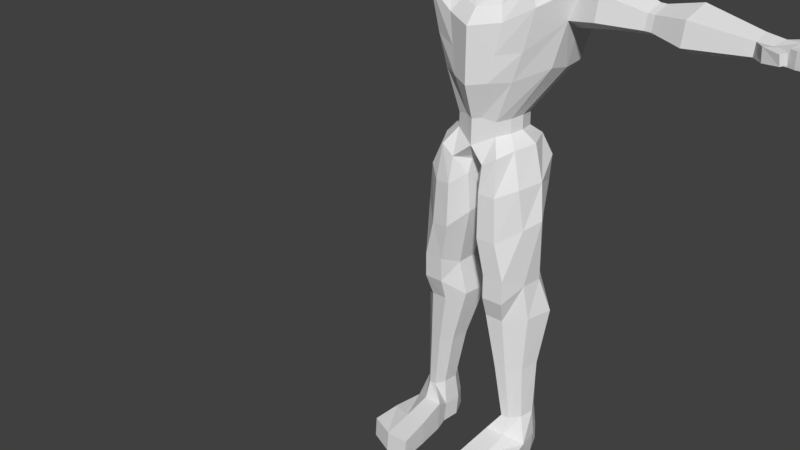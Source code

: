 # Source: advM.blend  (saved by Blender 2.79.0; exported with 4.5.12 LTS)
import bpy
from mathutils import Matrix  # noqa: F401  (used for matrix-valued properties, if any)

bpy.ops.wm.read_factory_settings(use_empty=True)
scene = bpy.context.scene
scene.name = 'Scene'

# ---- collections
col_collection_1 = bpy.data.collections.new('Collection 1'); scene.collection.children.link(col_collection_1)

# ---- world
world_world = bpy.data.worlds.new('World'); scene.world = world_world
world_world.color = (0.05088, 0.05088, 0.05088)
world_world.use_sun_shadow = False
world_world.sun_shadow_jitter_overblur = 0.0
world_world.cycles.sampling_method = 'MANUAL'

# ---- meshes
me_cube_001 = bpy.data.meshes.new('Cube.001')
me_cube_001.from_pydata([(-0.8083, -0.796, 7.331), (-0.4637, -0.8975, 7.251), (-0.3759, -0.8012, 6.375), (0.05991, -0.8871, 7.112), (0.03252, -0.9175, 6.286), (0.6458, -0.7381, 6.175), (-0.3503, -0.7847, 6.25), (0.05456, -0.8168, 6.151), (-0.6857, -0.742, 6.537), (-0.6274, -0.7525, 6.337), (0.6321, -0.8677, 6.307), (0.6172, -0.7052, 7.028), (-1.251, -0.7552, 8.106), (-0.4639, -0.8102, 7.619), (-0.1546, -0.801, 7.468), (-0.6761, -0.5455, 8.388), (0.1353, -0.3961, 7.815), (-0.5295, -0.4612, 8.308), (-1.296, -0.7604, 8.063), (-0.8665, -0.856, 7.716), (-0.9597, -0.8299, 7.637), (-0.8057, -0.7457, 7.915), (-0.589, -0.5799, 8.213), (-0.7053, -0.605, 8.172), (-0.5729, -0.6996, 7.89), (-0.6256, -0.5229, 8.086), (-0.8042, -0.651, 8.032), (-0.8803, -0.5789, 8.098), (-1.209, -0.7166, 8.126), (-1.179, -0.6841, 8.153), (-1.172, -0.6292, 8.147), (0.5241, -0.4686, 7.395), (0.4356, -0.1776, 7.656), (-1.157, -0.6736, 7.404), (-1.659, -0.5466, 7.805), (-2.053, -0.269, 8.08), (-1.478, -0.06104, 8.072), (-1.128, 0.1714, 8.044), (-1.533, -0.3203, 8.109), (-1.011, -0.2571, 8.163), (-1.814, -0.2574, 7.609), (-1.495, -0.1522, 7.173), (-1.568, 0.2385, 7.502), (-1.187, 0.01001, 6.721), (-1.003, -0.5305, 6.732), (-1.072, -0.003821, 6.418), (-1.034, -0.5226, 6.462), (-1.176, 0.5806, 7.241), (-1.046, 0.7963, 7.013), (-1.143, 0.5221, 7.759), (-0.813, 0.7841, 7.567), (1.076, -0.6113, 6.289), (1.117, -0.6325, 6.461), (1.114, -0.09992, 6.145), (1.259, -0.01671, 6.341), (1.155, 0.9251, 5.767), (1.298, 0.971, 5.963), (1.026, -0.4292, 6.925), (0.9589, -0.06974, 7.341), (0.7388, 0.04079, 7.556), (0.9961, 0.662, 7.47), (1.077, 0.6939, 7.149), (1.264, 0.3647, 6.755), (0.9807, 1.025, 7.037), (1.191, 1.203, 6.556), (0.8009, 0.9396, 7.327), (0.2147, 1.485, 7.435), (0.7984, 1.403, 7.029), (0.8887, 1.777, 6.688), (0.4304, 1.702, 7.141), (0.5322, 1.921, 6.846), (0.1747, 2.13, 6.757), (-0.1159, 1.879, 7.154), (0.4559, 1.249, 7.38), (-0.1778, 1.545, 7.436), (0.2821, 0.9583, 7.611), (0.08581, 0.6283, 7.855), (-0.1554, 0.3855, 7.937), (0.6107, 0.6872, 7.713), (0.3111, 0.3365, 7.81), (-0.05137, 0.04692, 7.915), (0.01193, 1.149, 7.626), (-0.387, 1.246, 7.415), (-0.5549, 0.9696, 7.482), (-0.2078, 0.877, 7.738), (-0.4356, 0.6789, 7.878), (-0.8662, 1.335, 6.969), (-0.9575, 1.058, 7.068), (-0.4739, 1.736, 7.187), (-0.6838, 2.186, 6.565), (-0.8546, 2.062, 6.46), (-0.5066, 2.279, 6.622), (-0.7398, 2.336, 6.329), (1.099, 0.9444, 5.388), (0.9575, 1.02, 4.991), (1.25, 1.061, 5.485), (1.1, 1.055, 5.033), (1.254, 1.472, 5.545), (1.177, 1.617, 4.994), (1.054, 1.823, 6.343), (0.9678, 2.157, 6.303), (0.6821, 1.997, 6.416), (0.8372, 1.921, 6.359), (1.006, 2.052, 5.707), (1.134, 1.825, 5.628), (-1.247, 1.771, 6.098), (-1.11, 1.166, 6.652), (-1.239, 0.8374, 6.116), (-1.138, 0.742, 5.811), (-1.175, 0.8983, 6.574), (-1.274, 0.9914, 5.917), (-1.142, 0.9195, 5.66), (-1.093, 0.9557, 5.448), (-1.193, 1.139, 5.485), (1.104, 1.546, 4.587), (0.8854, 1.634, 4.683), (0.6147, 1.358, 4.565), (0.7271, 1.132, 4.594), (-0.152, 1.739, 4.767), (0.3358, 1.418, 4.481), (-0.2228, 1.454, 4.508), (-0.5834, 1.349, 4.558), (0.8411, 1.208, 4.666), (0.7815, 1.54, 4.686), (0.4025, 1.565, 4.599), (-0.2201, 1.628, 4.6), (-0.6016, 1.659, 4.559), (-0.7162, 1.271, 4.72), (-0.8951, 1.468, 4.742), (-0.9495, 1.124, 4.971), (-1.061, 1.397, 5.027), (-1.263, 0.3503, 6.266), (-1.123, 0.3867, 6.025), (0.1139, 2.267, 6.152), (0.7947, 2.074, 5.249), (0.5662, 1.804, 4.576), (0.8503, 1.706, 4.787), (0.4331, 1.977, 4.841), (1.015, 1.772, 5.039), (0.4126, 2.021, 5.287), (0.6997, 1.959, 4.924), (0.5153, 2.152, 5.814), (0.07715, 2.318, 5.757), (-0.4853, 2.144, 6.402), (-0.5338, 2.331, 5.706), (0.5909, 1.751, 4.571), (-0.62, 1.861, 4.883), (-0.8202, 1.858, 5.128), (-1.053, 1.905, 5.367), (-0.8232, 1.972, 6.288), (-0.8227, 2.151, 5.653), (-0.3279, 1.972, 4.72), (0.1233, 2.077, 5.211), (-0.5327, 2.165, 5.307), (-0.2751, 2.381, 5.3), (0.3255, 2.121, 5.247), (0.283, 2.152, 4.706), (-0.7306, 1.981, 6.537), (-0.5012, 2.111, 6.666), (0.01948, -0.2874, 7.848), (-0.5011, -0.4522, 8.123), (-0.1686, 0.05869, 7.959), (-0.6572, 0.4152, 7.981), (-0.662, -0.1735, 8.086), (-0.9368, 0.1894, 8.066), (-1.271, -0.5622, 7.963), (-1.585, -0.4641, 7.998), (-1.112, -0.6003, 8.024), (-1.328, -0.6924, 8.143), (-1.143, -0.6479, 7.97), (-1.132, -0.7014, 7.869), (0.1292, 1.703, 4.695), (0.3903, 2.007, 4.695), (0.05534, 1.496, 4.459), (0.1062, 1.613, 4.552), (0.05049, 1.886, 4.87), (0.3051, 2.056, 4.681), (-0.7553, 2.112, 5.253), (-0.1516, 1.827, 4.847), (-0.5841, 1.944, 4.949)], [], [(27, 30, 29, 26), (0, 1, 19, 20), (10, 11, 3, 4), (10, 4, 7, 5), (2, 6, 7, 4), (1, 2, 4, 3), (0, 8, 2, 1), (6, 2, 8, 9), (28, 21, 26, 29), (25, 27, 26, 24), (21, 13, 24, 26), (13, 21, 19, 1), (12, 19, 21, 28), (12, 18, 20, 19), (3, 14, 13, 1), (11, 31, 14, 3), (16, 14, 31, 32), (15, 22, 17), (17, 22, 14, 16), (22, 15, 23), (14, 22, 23, 13), (36, 35, 38), (35, 166, 38), (33, 165, 166, 34), (37, 36, 38, 39), (35, 40, 34), (36, 40, 35), (41, 33, 34, 40), (42, 41, 40, 36), (44, 33, 41, 43), (44, 43, 45, 46), (9, 8, 44, 46), (8, 0, 33, 44), (42, 47, 43, 41), (107, 131, 43, 109), (37, 49, 42, 36), (47, 42, 49), (48, 47, 49, 50), (52, 10, 5, 51), (52, 51, 53, 54), (54, 53, 55, 56), (11, 10, 52, 57), (31, 11, 57, 58), (32, 31, 58, 59), (54, 62, 57, 52), (61, 58, 57, 62), (60, 59, 58, 61), (56, 64, 62, 54), (63, 61, 62, 64), (65, 60, 61, 63), (68, 67, 63, 64), (69, 67, 68, 70), (72, 69, 70, 71), (65, 63, 67, 73), (73, 67, 69, 66), (72, 74, 66, 69), (80, 16, 32, 79), (77, 80, 79, 76), (76, 79, 78, 75), (32, 59, 78, 79), (65, 73, 75, 78), (59, 60, 65, 78), (87, 48, 50, 83), (87, 83, 82, 86), (74, 82, 81, 66), (83, 84, 81, 82), (84, 83, 50, 85), (66, 81, 75, 73), (76, 75, 81, 84), (77, 76, 84, 85), (74, 72, 88), (74, 88, 86, 82), (92, 89, 90), (92, 91, 89), (72, 91, 89, 88), (86, 88, 89, 90), (94, 96, 95, 93), (56, 55, 93, 95), (64, 56, 95, 97), (96, 98, 97, 95), (68, 64, 99, 100), (70, 68, 100, 101), (100, 99, 102), (101, 100, 102), (97, 104, 99, 64), (103, 102, 99, 104), (111, 110, 113, 112), (108, 107, 110, 111), (107, 109, 106, 110), (110, 106, 105, 113), (86, 105, 106, 87), (87, 106, 109, 48), (98, 96, 114), (123, 122, 117, 116), (114, 115, 98), (122, 96, 94, 117), (123, 116, 119, 124), (173, 174, 124, 119), (121, 126, 125, 120), (126, 121, 127, 128), (130, 128, 127, 129), (113, 130, 129, 112), (108, 132, 131, 107), (45, 43, 131, 132), (43, 47, 48, 109), (114, 96, 122), (115, 114, 122, 123), (135, 140, 136), (135, 137, 140), (137, 139, 134, 140), (136, 140, 134, 138), (98, 115, 136, 138), (98, 138, 104, 97), (103, 104, 138, 134), (141, 103, 134, 139), (101, 102, 103, 141), (141, 142, 133, 101), (70, 101, 133, 71), (72, 71, 133, 143), (142, 144, 143, 133), (145, 135, 136), (124, 145, 115, 123), (126, 146, 118, 125), (171, 145, 124, 174), (128, 147, 146, 126), (148, 147, 128, 130), (105, 148, 130, 113), (148, 105, 149, 150), (144, 150, 149, 143), (142, 141, 152, 154), (142, 154, 153, 144), (154, 151, 153), (154, 152, 151), (141, 139, 155), (152, 141, 155), (152, 155, 156), (155, 139, 156), (86, 157, 149, 105), (158, 143, 149, 157), (143, 158, 72), (17, 16, 159, 160), (80, 161, 159, 16), (80, 77, 161), (85, 162, 161, 77), (160, 159, 161, 163), (162, 164, 163, 161), (49, 162, 85, 50), (37, 164, 162, 49), (37, 39, 163, 164), (24, 23, 15, 25), (15, 17, 160, 25), (160, 163, 39, 25), (166, 35, 34), (166, 165, 39, 38), (167, 25, 39, 165), (25, 167, 30, 27), (30, 168, 28, 29), (28, 168, 18, 12), (167, 169, 168, 30), (170, 18, 168, 169), (18, 170, 20), (20, 170, 33, 0), (167, 165, 169), (33, 170, 169, 165), (115, 145, 136), (137, 135, 172), (118, 171, 174, 125), (120, 125, 174, 173), (145, 171, 172, 135), (156, 139, 176), (156, 176, 152), (139, 137, 176), (176, 175, 152), (171, 175, 176, 172), (172, 176, 137), (177, 147, 148, 150), (150, 144, 153, 177), (152, 175, 151), (171, 118, 178, 175), (175, 178, 151), (146, 179, 178, 118), (178, 179, 151), (153, 151, 179), (146, 147, 177, 179), (177, 153, 179)])
me_cube_001.use_remesh_preserve_volume = False
me_cube_001.use_remesh_preserve_attributes = False
me_cube_001.use_mirror_x = True
me_cube_001.update()
me_cube = bpy.data.meshes.new('Cube')
me_cube.from_pydata([(-1.136, 0.6518, 5.822), (-0.6128, 2.007, 5.441), (-1.057, 1.805, 5.397), (-0.3582, -0.8023, 5.821), (-0.9688, 0.6409, 7.017), (-0.9063, -0.6963, 5.818), (-1.177, 0.6078, 6.311), (-0.9175, -0.3103, 6.891), (-0.9516, 1.683, 5.072), (-0.7828, 1.672, 6.633), (-0.9198, 1.894, 6.075), (-1.078, -0.6135, 6.298), (-1.151, 1.035, 5.644), (-0.9377, 1.127, 4.966), (-0.9198, 1.246, 6.911), (-1.109, 1.074, 6.318), (-0.3316, -0.5906, 5.436), (-0.3567, -0.8708, 5.08), (-0.222, -0.2802, 4.333), (-0.07305, -0.1192, 4.285), (-0.6128, 0.6264, 7.209), (-0.6407, 1.835, 5.048), (-0.454, 1.82, 6.703), (-0.5321, -0.3779, 6.914), (-0.6252, -0.7554, 6.334), (-0.5334, 2.05, 6.099), (-0.5334, 1.232, 7.004), (-0.5334, 1.58, 4.674), (-0.3215, -0.7234, 4.693), (-0.9601, -0.4921, 5.438), (-1.04, -0.02225, 5.82), (-0.9198, 0.01601, 7.05), (-1.093, -0.06414, 6.304), (-0.5334, -0.02504, 7.119), (-1.04, -0.03501, 5.421), (-0.5661, -0.1171, 4.591), (-1.035, 0.5899, 5.089), (-0.8457, -0.03917, 4.922), (-0.881, 0.2271, 4.781), (-0.4859, 0.0964, 4.514), (-0.9485, -0.5623, 5.068), (-0.7312, -0.5559, 4.768), (-0.5855, 0.5661, 4.551), (-0.6414, 0.8849, 4.673), (-0.1492, 0.2705, 4.411), (-0.3725, 0.4214, 4.447), (-0.605, 1.311, 4.568), (-0.3687, 1.4, 4.522), (-0.4853, 0.7709, 4.147), (-0.5683, 1.035, 4.248), (-0.1628, 0.5432, 3.965), (-0.3279, 0.6508, 4.061), (-0.4997, 1.389, 4.162), (-0.3251, 1.463, 4.123), (-0.9416, 2.117, 3.646), (-1.447, 1.902, 3.757), (-1.646, 1.222, 4.465), (-0.9495, 0.108, 3.923), (-1.406, 0.4559, 4.173), (-0.4715, -0.2036, 3.483), (-0.701, 1.886, 4.007), (-1.078, 1.903, 4.084), (-1.225, 1.141, 4.271), (-0.707, 0.3117, 3.953), (-1.046, 0.5707, 4.053), (-0.3511, 0.07969, 3.692), (-1.289, 2.163, 3.127), (-1.937, 1.562, 3.732), (-2.09, 1.122, 4.198), (-1.3, -0.2391, 3.564), (-1.93, 0.4356, 3.981), (-0.6454, -0.4169, 3.181), (-0.8281, 1.814, 2.286), (-1.69, 1.423, 3.033), (-1.639, 0.8706, 2.965), (-0.8351, -0.2549, 1.927), (-1.684, 0.3581, 3.244), (-0.4147, -0.5289, 1.882), (-0.471, 0.8528, 0.9883), (-0.6702, 0.7681, 1.002), (-0.7484, 0.3649, 1.033), (-0.4741, -0.2393, 0.9684), (-0.6538, 0.06312, 0.9969), (-0.1858, -0.3621, 1.038), (-2.349, 0.2125, 3.359), (-2.416, 1.263, 3.268), (-2.38, 0.697, 3.129), (-2.36, 0.3163, 3.911), (-2.435, 1.474, 3.743), (-2.408, 1.022, 4.118), (-0.07305, -0.1192, 4.285), (-0.7072, -0.5128, 0.269), (-0.8953, -0.1127, 0.3879), (-0.4116, 1.157, 0.03518), (-0.7914, 1.102, 0.409), (-0.1085, 0.4962, -0.07457), (-0.1964, -0.3641, 0.7043), (-0.6603, 0.06115, 0.6626), (-0.4806, -0.2413, 0.6342), (-0.7549, 0.363, 0.6986), (-0.6767, 0.7661, 0.6678), (-0.1523, -0.1702, -0.04333), (-0.4775, 0.8508, 0.6541), (-0.3832, -0.568, 0.07006), (-1.048, 0.4625, 0.4166), (-0.4106, -0.7068, -1.593), (-0.8358, -0.6442, -1.642), (-1.137, 0.7963, -1.209), (-0.4478, 0.8591, -1.242), (-0.05001, 0.2554, -1.219), (-0.1075, -0.2688, -1.282), (-1.473, 0.2171, -1.207), (-1.274, -0.2037, -1.348), (-0.5786, -0.638, -3.075), (-1.055, -0.5907, -3.107), (-1.154, 0.7615, -2.761), (-0.7038, 0.8089, -2.783), (-0.4442, 0.4481, -2.763), (-0.4446, -0.1225, -2.736), (-1.373, 0.4192, -2.754), (-1.286, -0.07331, -2.779), (-0.5775, -0.4694, -3.587), (-0.982, -0.4114, -3.634), (-1.269, 0.9986, -3.599), (-0.6129, 1.057, -3.631), (-0.2345, 0.6493, -3.602), (-0.2892, -0.05128, -3.563), (-1.589, 0.6138, -3.59), (-1.398, 0.009132, -3.626), (-0.9909, -0.2543, -6.298), (-1.178, -0.2224, -6.319), (-1.311, 0.6381, -6.303), (-1.007, 0.6702, -6.318), (-0.8318, 0.3618, -6.305), (-0.8572, -0.02406, -6.286), (-1.46, 0.3423, -6.299), (-1.372, 0.009213, -6.316), (-0.7177, -0.4128, -6.688), (-1.172, -0.3878, -6.714), (-1.332, 0.7294, -6.935), (-0.9654, 0.7681, -6.953), (-0.7536, 0.3959, -6.937), (-0.7842, -0.06978, -6.915), (-1.511, 0.3723, -6.93), (-1.575, -0.1382, -6.95), (-0.7715, -0.6299, -0.5822), (-1.157, -0.2738, -0.4001), (-1.333, 0.3398, -0.3669), (-1.037, 1.101, -0.6526), (-0.3969, -0.6887, -0.5392), (-0.1299, -0.3351, -0.342), (-0.4297, 1.16, -0.6818), (-0.07926, 0.3758, -0.3781), (-0.7136, -0.4641, -7.415), (-1.168, -0.4391, -7.441), (-1.328, 0.7596, -7.403), (-0.9613, 0.7983, -7.421), (-0.7495, 0.3213, -7.405), (-0.7802, -0.1443, -7.383), (-1.507, 0.2977, -7.398), (-1.571, -0.1865, -7.418), (-0.5953, -1.913, -7.415), (-1.755, -1.587, -6.95), (-1.172, -1.836, -6.954), (-0.6053, -1.861, -6.929), (-1.162, -1.888, -7.441), (-1.745, -1.635, -7.418), (-1.701, -0.9108, -7.418), (-1.162, -1.163, -7.441), (-0.6393, -1.188, -7.415), (-1.71, -0.8625, -6.95), (-1.172, -1.112, -6.847), (-0.6486, -1.137, -6.821), (-1.254, 0.1511, -7.421), (-1.278, 0.3092, -7.415), (-1.071, -0.3187, -4.974), (-1.342, -0.02908, -4.969), (-1.465, 0.3874, -4.945), (-1.257, 0.6908, -4.952), (-0.585, 0.4119, -4.953), (-0.6206, -0.07069, -4.928), (-0.808, -0.3587, -4.944), (-0.831, 0.7309, -4.972), (-0.5786, -0.6448, -2.495), (-1.055, -0.5976, -2.527), (-3.343, 0.4408, 3.689), (-3.337, 0.3787, 3.359), (-3.355, 0.6685, 3.221), (-3.377, 1.007, 3.305), (-3.388, 1.133, 3.589), (-3.372, 0.863, 3.813), (-3.5, 0.4275, 3.688), (-3.493, 0.3654, 3.358), (-3.511, 0.6552, 3.22), (-3.533, 0.9936, 3.303), (-3.545, 1.12, 3.587), (-3.528, 0.8497, 3.811), (-4.237, 0.1951, 3.786), (-4.227, 0.09886, 3.275), (-4.255, 0.5479, 3.062), (-4.289, 1.072, 3.191), (-4.306, 1.268, 3.631), (-4.281, 0.8493, 3.978), (-5.566, 0.2656, 3.634), (-5.562, 0.2116, 3.36), (-5.562, 0.4719, 3.245), (-5.576, 0.7598, 3.313), (-5.585, 0.8623, 3.55), (-5.575, 0.6305, 3.731), (-5.885, 0.2345, 3.623), (-5.882, 0.1867, 3.36), (-5.979, 0.4858, 3.305), (-5.929, 0.8187, 3.318), (-5.936, 0.9063, 3.545), (-5.982, 0.5908, 3.678), (-6.206, 0.1848, 3.325), (-6.436, 0.7667, 3.663), (-6.204, 0.8919, 3.652), (-6.465, 0.5571, 3.665), (-6.408, 0.319, 3.663), (-6.216, 0.9152, 3.324), (-5.82, -0.08776, 3.688), (-5.853, -0.1285, 3.405), (-6.041, 0.06853, 3.682), (-6.074, 0.02783, 3.399), (-6.193, -0.2374, 3.66), (-6.23, -0.2475, 3.452), (-6.257, -0.04959, 3.656), (-6.294, -0.0597, 3.448), (-6.355, 0.1165, 3.33), (-6.355, 0.1165, 3.662), (-6.4, 0.3017, 3.331), (-6.401, 0.3017, 3.662), (-7.069, 0.01174, 3.376), (-7.069, 0.01174, 3.629), (-7.099, 0.1362, 3.376), (-7.099, 0.1362, 3.629), (-6.389, 0.319, 3.329), (-6.464, 0.5571, 3.333), (-7.236, 0.2498, 3.377), (-7.238, 0.2498, 3.628), (-7.277, 0.3807, 3.378), (-7.277, 0.3807, 3.628), (-6.437, 0.7682, 3.329), (-7.215, 0.4892, 3.371), (-7.215, 0.4892, 3.635), (-7.224, 0.6206, 3.37), (-7.224, 0.6206, 3.635), (-6.44, 0.7798, 3.331), (-6.44, 0.7798, 3.657), (-6.424, 0.9482, 3.33), (-6.423, 0.9463, 3.657), (-7.091, 0.7803, 3.373), (-7.091, 0.7803, 3.631), (-7.122, 0.9113, 3.373), (-7.122, 0.9113, 3.631), (-6.207, 0.1869, 3.658), (-6.255, 0.5621, 3.676), (-6.256, 0.5582, 3.298), (-1.118, 0.7073, 5.616), (-1.103, 0.7527, 5.459), (-1.048, 0.7204, 5.159), (-1.085, 0.4861, 5.585), (-1.048, 0.4209, 5.356), (-1.015, 0.5473, 5.187), (-1.286, 0.6028, 5.874), (-1.259, 0.9381, 5.773), (-1.163, 0.8625, 5.252), (-1.204, 0.9438, 5.795), (-1.23, 0.6054, 5.932), (-1.107, 0.9082, 5.255), (-6.75, 0.2125, 3.339), (-6.751, 0.2125, 3.659), (-6.71, 0.05727, 3.339), (-6.71, 0.05727, 3.659), (-6.873, 0.4751, 3.658), (-6.872, 0.4751, 3.343), (-6.81, 0.2914, 3.341), (-6.82, 0.2914, 3.658), (-6.839, 0.5189, 3.658), (-6.831, 0.6888, 3.657), (-6.839, 0.5189, 3.343), (-6.831, 0.6896, 3.341), (-6.774, 0.9349, 3.342), (-6.773, 0.9339, 3.654), (-6.767, 0.7798, 3.342), (-6.767, 0.7798, 3.654), (-0.4297, 1.233, -0.09514), (-1.037, 1.174, -0.06588), (-1.456, 0.8057, 2.117), (-1.432, 1.356, 2.131), (-1.398, 0.3346, 2.202), (-1.052, -0.2475, 2.602), (-0.5222, -0.4767, 2.487), (-1.058, 2.019, 2.707), (1.136, 0.6518, 5.822), (0.6128, 2.007, 5.441), (1.057, 1.805, 5.397), (0.3582, -0.8023, 5.821), (0.9688, 0.6409, 7.017), (0.9063, -0.6963, 5.818), (1.177, 0.6078, 6.311), (0.9175, -0.3103, 6.891), (0.9516, 1.683, 5.072), (0.7828, 1.672, 6.633), (0.9198, 1.894, 6.075), (1.078, -0.6135, 6.298), (1.151, 1.035, 5.644), (0.9377, 1.127, 4.966), (0.9198, 1.246, 6.911), (1.109, 1.074, 6.318), (0.3316, -0.5906, 5.436), (0.3567, -0.8708, 5.08), (0.222, -0.2802, 4.333), (0.07305, -0.1192, 4.285), (0.6128, 0.6264, 7.209), (0.6407, 1.835, 5.048), (0.454, 1.82, 6.703), (0.5321, -0.3779, 6.914), (0.6252, -0.7554, 6.334), (0.5334, 2.05, 6.099), (0.5334, 1.232, 7.004), (0.5334, 1.58, 4.674), (0.3215, -0.7234, 4.693), (0.9601, -0.4921, 5.438), (1.04, -0.02225, 5.82), (0.9198, 0.01601, 7.05), (1.093, -0.06414, 6.304), (0.5334, -0.02504, 7.119), (1.04, -0.03501, 5.421), (0.5661, -0.1171, 4.591), (1.035, 0.5899, 5.089), (0.8457, -0.03917, 4.922), (0.881, 0.2271, 4.781), (0.4859, 0.0964, 4.514), (0.9485, -0.5623, 5.068), (0.7312, -0.5559, 4.768), (0.5855, 0.5661, 4.551), (0.6414, 0.8849, 4.673), (0.1492, 0.2705, 4.411), (0.3725, 0.4214, 4.447), (0.605, 1.311, 4.568), (0.3687, 1.4, 4.522), (0.4853, 0.7709, 4.147), (0.5683, 1.035, 4.248), (0.1628, 0.5432, 3.965), (0.3279, 0.6508, 4.061), (0.4997, 1.389, 4.162), (0.3251, 1.463, 4.123), (0.9416, 2.117, 3.646), (1.447, 1.902, 3.757), (1.646, 1.222, 4.465), (0.9495, 0.108, 3.923), (1.406, 0.4559, 4.173), (0.4715, -0.2036, 3.483), (0.701, 1.886, 4.007), (1.078, 1.903, 4.084), (1.225, 1.141, 4.271), (0.707, 0.3117, 3.953), (1.046, 0.5707, 4.053), (0.3511, 0.07969, 3.692), (1.289, 2.163, 3.127), (1.937, 1.562, 3.732), (2.09, 1.122, 4.198), (1.3, -0.2391, 3.564), (1.93, 0.4356, 3.981), (0.6454, -0.4169, 3.181), (0.8281, 1.814, 2.286), (1.69, 1.423, 3.033), (1.639, 0.8706, 2.965), (0.8351, -0.2549, 1.927), (1.684, 0.3581, 3.244), (0.4147, -0.5289, 1.882), (0.471, 0.8528, 0.9883), (0.6702, 0.7681, 1.002), (0.7484, 0.3649, 1.033), (0.4741, -0.2393, 0.9684), (0.6538, 0.06312, 0.9969), (0.1858, -0.3621, 1.038), (2.349, 0.2125, 3.359), (2.416, 1.263, 3.268), (2.38, 0.697, 3.129), (2.36, 0.3163, 3.911), (2.435, 1.474, 3.743), (2.408, 1.022, 4.118), (0.07305, -0.1192, 4.285), (0.7072, -0.5128, 0.269), (0.8953, -0.1127, 0.3879), (0.4116, 1.157, 0.03518), (0.7914, 1.102, 0.409), (0.1085, 0.4962, -0.07457), (0.1964, -0.3641, 0.7043), (0.6603, 0.06115, 0.6626), (0.4806, -0.2413, 0.6342), (0.7549, 0.363, 0.6986), (0.6767, 0.7661, 0.6678), (0.1523, -0.1702, -0.04333), (0.4775, 0.8508, 0.6541), (0.3832, -0.568, 0.07006), (1.048, 0.4625, 0.4166), (0.4106, -0.7068, -1.593), (0.8358, -0.6442, -1.642), (1.137, 0.7963, -1.209), (0.4478, 0.8591, -1.242), (0.05001, 0.2554, -1.219), (0.1075, -0.2688, -1.282), (1.473, 0.2171, -1.207), (1.274, -0.2037, -1.348), (0.5786, -0.638, -3.075), (1.055, -0.5907, -3.107), (1.154, 0.7615, -2.761), (0.7038, 0.8089, -2.783), (0.4442, 0.4481, -2.763), (0.4446, -0.1225, -2.736), (1.373, 0.4192, -2.754), (1.286, -0.07331, -2.779), (0.5775, -0.4694, -3.587), (0.982, -0.4114, -3.634), (1.269, 0.9986, -3.599), (0.6129, 1.057, -3.631), (0.2345, 0.6493, -3.602), (0.2892, -0.05128, -3.563), (1.589, 0.6138, -3.59), (1.398, 0.009132, -3.626), (0.9909, -0.2543, -6.298), (1.178, -0.2224, -6.319), (1.311, 0.6381, -6.303), (1.007, 0.6702, -6.318), (0.8318, 0.3618, -6.305), (0.8572, -0.02406, -6.286), (1.46, 0.3423, -6.299), (1.372, 0.009213, -6.316), (0.7177, -0.4128, -6.688), (1.172, -0.3878, -6.714), (1.332, 0.7294, -6.935), (0.9654, 0.7681, -6.953), (0.7536, 0.3959, -6.937), (0.7842, -0.06978, -6.915), (1.511, 0.3723, -6.93), (1.575, -0.1382, -6.95), (0.7715, -0.6299, -0.5822), (1.157, -0.2738, -0.4001), (1.333, 0.3398, -0.3669), (1.037, 1.101, -0.6526), (0.3969, -0.6887, -0.5392), (0.1299, -0.3351, -0.342), (0.4297, 1.16, -0.6818), (0.07926, 0.3758, -0.3781), (0.7136, -0.4641, -7.415), (1.168, -0.4391, -7.441), (1.328, 0.7596, -7.403), (0.9613, 0.7983, -7.421), (0.7495, 0.3213, -7.405), (0.7802, -0.1443, -7.383), (1.507, 0.2977, -7.398), (1.571, -0.1865, -7.418), (0.5953, -1.913, -7.415), (1.755, -1.587, -6.95), (1.172, -1.836, -6.954), (0.6053, -1.861, -6.929), (1.162, -1.888, -7.441), (1.745, -1.635, -7.418), (1.701, -0.9108, -7.418), (1.162, -1.163, -7.441), (0.6393, -1.188, -7.415), (1.71, -0.8625, -6.95), (1.172, -1.112, -6.847), (0.6486, -1.137, -6.821), (1.254, 0.1511, -7.421), (1.278, 0.3092, -7.415), (1.071, -0.3187, -4.974), (1.342, -0.02908, -4.969), (1.465, 0.3874, -4.945), (1.257, 0.6908, -4.952), (0.585, 0.4119, -4.953), (0.6206, -0.07069, -4.928), (0.808, -0.3587, -4.944), (0.831, 0.7309, -4.972), (0.5786, -0.6448, -2.495), (1.055, -0.5976, -2.527), (3.343, 0.4408, 3.689), (3.337, 0.3787, 3.359), (3.355, 0.6685, 3.221), (3.377, 1.007, 3.305), (3.388, 1.133, 3.589), (3.372, 0.863, 3.813), (3.5, 0.4275, 3.688), (3.493, 0.3654, 3.358), (3.511, 0.6552, 3.22), (3.533, 0.9936, 3.303), (3.545, 1.12, 3.587), (3.528, 0.8497, 3.811), (4.237, 0.1951, 3.786), (4.227, 0.09886, 3.275), (4.255, 0.5479, 3.062), (4.289, 1.072, 3.191), (4.306, 1.268, 3.631), (4.281, 0.8493, 3.978), (5.566, 0.2656, 3.634), (5.562, 0.2116, 3.36), (5.562, 0.4719, 3.245), (5.576, 0.7598, 3.313), (5.585, 0.8623, 3.55), (5.575, 0.6305, 3.731), (5.885, 0.2345, 3.623), (5.882, 0.1867, 3.36), (5.979, 0.4858, 3.305), (5.929, 0.8187, 3.318), (5.936, 0.9063, 3.545), (5.982, 0.5908, 3.678), (6.206, 0.1848, 3.325), (6.436, 0.7667, 3.663), (6.204, 0.8919, 3.652), (6.465, 0.5571, 3.665), (6.408, 0.319, 3.663), (6.216, 0.9152, 3.324), (5.82, -0.08776, 3.688), (5.853, -0.1285, 3.405), (6.041, 0.06853, 3.682), (6.074, 0.02783, 3.399), (6.193, -0.2374, 3.66), (6.23, -0.2475, 3.452), (6.257, -0.04959, 3.656), (6.294, -0.0597, 3.448), (6.355, 0.1165, 3.33), (6.355, 0.1165, 3.662), (6.4, 0.3017, 3.331), (6.401, 0.3017, 3.662), (7.069, 0.01174, 3.376), (7.069, 0.01174, 3.629), (7.099, 0.1362, 3.376), (7.099, 0.1362, 3.629), (6.389, 0.319, 3.329), (6.464, 0.5571, 3.333), (7.236, 0.2498, 3.377), (7.238, 0.2498, 3.628), (7.277, 0.3807, 3.378), (7.277, 0.3807, 3.628), (6.437, 0.7682, 3.329), (7.215, 0.4892, 3.371), (7.215, 0.4892, 3.635), (7.224, 0.6206, 3.37), (7.224, 0.6206, 3.635), (6.44, 0.7798, 3.331), (6.44, 0.7798, 3.657), (6.424, 0.9482, 3.33), (6.423, 0.9463, 3.657), (7.091, 0.7803, 3.373), (7.091, 0.7803, 3.631), (7.122, 0.9113, 3.373), (7.122, 0.9113, 3.631), (6.207, 0.1869, 3.658), (6.255, 0.5621, 3.676), (6.256, 0.5582, 3.298), (1.118, 0.7073, 5.616), (1.103, 0.7527, 5.459), (1.048, 0.7204, 5.159), (1.085, 0.4861, 5.585), (1.048, 0.4209, 5.356), (1.015, 0.5473, 5.187), (1.286, 0.6028, 5.874), (1.259, 0.9381, 5.773), (1.163, 0.8625, 5.252), (1.204, 0.9438, 5.795), (1.23, 0.6054, 5.932), (1.107, 0.9082, 5.255), (0.0, 2.149, 5.503), (0.0, -0.8455, 5.822), (0.0, 0.6064, 7.319), (0.0, 1.909, 5.015), (0.0, 1.887, 6.8), (0.0, -0.4712, 6.945), (0.0, 2.127, 6.132), (0.0, -0.8045, 6.384), (0.0, 1.615, 4.602), (0.0, 1.213, 7.132), (0.0, -0.7398, 5.441), (0.0, -1.02, 5.084), (0.0, -0.5147, 4.311), (0.0, -0.2042, 4.263), (0.0, -0.8726, 4.698), (0.0, -0.0817, 7.19), (0.0, 1.437, 4.489), (0.0, 0.176, 4.376), (0.0, 1.494, 4.095), (0.0, 0.4647, 3.936), (0.0, 2.041, 3.565), (0.0, -0.4308, 3.399), (0.0, 1.787, 3.947), (0.0, -0.08944, 3.597), (0.0, 1.995, 3.016), (0.0, -0.7278, 3.067), (0.0, 1.767, 2.215), (0.0, 0.0, 0.0), (0.0, -0.7287, 1.808), (0.0, 0.445, 0.02183), (0.0, 0.8878, 0.9783), (0.0, 0.763, 0.2271), (0.0, -0.4516, 0.9946), (0.0, -0.4536, 0.6604), (0.0, 0.7478, 0.6441), (0.0, -0.4557, 0.393), (6.75, 0.2125, 3.339), (6.751, 0.2125, 3.659), (6.71, 0.05727, 3.339), (6.71, 0.05727, 3.659), (6.873, 0.4751, 3.658), (6.872, 0.4751, 3.343), (6.81, 0.2914, 3.341), (6.82, 0.2914, 3.658), (6.839, 0.5189, 3.658), (6.831, 0.6888, 3.657), (6.839, 0.5189, 3.343), (6.831, 0.6896, 3.341), (6.774, 0.9349, 3.342), (6.773, 0.9339, 3.654), (6.767, 0.7798, 3.342), (6.767, 0.7798, 3.654), (0.4297, 1.233, -0.09514), (1.037, 1.174, -0.06588), (1.456, 0.8057, 2.117), (1.432, 1.356, 2.131), (1.398, 0.3346, 2.202), (0.0, -0.7283, 2.395), (1.052, -0.2475, 2.602), (0.5222, -0.4767, 2.487), (0.0, 1.912, 2.616), (1.058, 2.019, 2.707)], [(579, 90), (579, 385)], [(25, 10, 9, 22), (1, 21, 8, 2), (12, 2, 8, 13), (15, 14, 9, 10), (32, 11, 7, 31), (3, 24, 11, 5), (12, 15, 10, 2), (24, 23, 7, 11), (27, 13, 8, 21), (30, 5, 11, 32), (26, 22, 9, 14), (33, 31, 7, 23), (1, 2, 10, 25), (20, 26, 14, 4), (16, 576, 567, 3), (0, 6, 15, 12), (6, 4, 14, 15), (568, 575, 26, 20), (29, 16, 3, 5), (16, 17, 577, 576), (28, 18, 578, 580), (19, 579, 578, 18), (28, 41, 35, 18), (566, 1, 25, 572), (581, 33, 23, 571), (575, 570, 22, 26), (574, 27, 21, 569), (573, 571, 23, 24), (566, 569, 21, 1), (572, 25, 22, 570), (567, 573, 24, 3), (17, 28, 580, 577), (568, 20, 33, 581), (20, 4, 31, 33), (0, 30, 32, 6), (6, 32, 31, 4), (34, 29, 5, 30), (30, 262, 263, 34), (13, 261, 260, 12), (36, 38, 37, 34), (39, 35, 37, 38), (19, 18, 35, 39), (17, 16, 29, 40), (41, 28, 17, 40), (29, 34, 37, 40), (35, 41, 40, 37), (574, 582, 47, 27), (27, 47, 46, 13), (13, 46, 43, 36), (38, 42, 45, 39), (39, 45, 44, 19), (19, 44, 583, 579), (36, 43, 42, 38), (43, 49, 48, 42), (45, 51, 50, 44), (46, 52, 49, 43), (582, 584, 53, 47), (44, 50, 585, 583), (42, 48, 51, 45), (47, 53, 52, 46), (588, 586, 54, 60), (54, 586, 587, 59, 57, 58, 56, 55), (60, 54, 55, 61), (61, 55, 56, 62), (64, 58, 57, 63), (63, 57, 59, 65), (65, 59, 587, 589), (62, 56, 58, 64), (49, 62, 64, 48), (50, 65, 589, 585), (51, 63, 65, 50), (48, 64, 63, 51), (52, 61, 62, 49), (53, 60, 61, 52), (584, 588, 60, 53), (55, 67, 68, 56), (58, 70, 69, 57), (57, 69, 71, 59), (59, 71, 591, 587), (56, 68, 70, 58), (586, 590, 66, 54), (54, 66, 67, 55), (626, 592, 72, 294), (294, 72, 290, 73), (76, 291, 75, 292), (292, 75, 77, 293), (293, 77, 594, 623), (592, 596, 78, 72), (72, 78, 79, 290), (290, 79, 80, 289), (291, 82, 81, 75), (75, 81, 83, 77), (77, 83, 598, 594), (289, 80, 82, 291), (67, 88, 89, 68), (87, 185, 186, 84), (73, 85, 88, 67), (74, 86, 85, 73), (70, 87, 84, 76), (68, 89, 87, 70), (76, 84, 86, 74), (83, 96, 599, 598), (595, 593, 101, 95), (78, 102, 100, 79), (597, 595, 95, 93), (98, 97, 92, 91), (81, 98, 96, 83), (94, 104, 99, 100), (596, 600, 102, 78), (82, 97, 98, 81), (79, 100, 99, 80), (104, 92, 97, 99), (80, 99, 97, 82), (146, 112, 106, 145), (105, 183, 118, 110), (148, 107, 111, 147), (145, 106, 105, 149), (149, 105, 110, 150), (147, 111, 112, 146), (151, 108, 107, 148), (152, 109, 108, 151), (150, 110, 109, 152), (118, 126, 125, 117), (111, 119, 120, 112), (109, 117, 116, 108), (108, 116, 115, 107), (112, 120, 184, 106), (107, 115, 119, 111), (110, 118, 117, 109), (106, 184, 183, 105), (176, 136, 130, 175), (114, 122, 121, 113), (113, 121, 126, 118), (119, 127, 128, 120), (117, 125, 124, 116), (116, 124, 123, 115), (120, 128, 122, 114), (115, 123, 127, 119), (133, 141, 140, 132), (178, 131, 135, 177), (180, 134, 133, 179), (175, 130, 129, 181), (181, 129, 134, 180), (177, 135, 136, 176), (179, 133, 132, 182), (182, 132, 131, 178), (169, 161, 165, 168), (132, 140, 139, 131), (136, 144, 138, 130), (131, 139, 143, 135), (134, 142, 141, 133), (130, 138, 137, 129), (129, 137, 142, 134), (135, 143, 144, 136), (101, 150, 152, 95), (95, 152, 287, 93), (93, 287, 288, 94), (104, 147, 146, 92), (103, 149, 150, 101), (91, 145, 149, 103), (94, 288, 147, 104), (92, 146, 145, 91), (174, 159, 155), (139, 155, 159, 143), (142, 158, 157, 141), (167, 166, 162, 170), (137, 153, 158, 142), (143, 159, 160, 144), (141, 157, 156, 140), (140, 156, 155, 139), (171, 163, 164, 172), (172, 164, 161, 169), (168, 165, 166, 167), (170, 162, 163, 171), (144, 170, 171, 138), (154, 168, 167, 160), (137, 172, 169, 153), (138, 171, 172, 137), (160, 167, 170, 144), (153, 169, 168, 154), (163, 165, 161, 164), (166, 165, 163, 162), (157, 174, 155, 156), (154, 160, 159, 173), (153, 154, 173, 158), (173, 159, 174), (158, 173, 174, 157), (601, 599, 96, 98), (103, 601, 98, 91), (593, 601, 103, 101), (93, 94, 100, 102), (597, 93, 102, 600), (124, 182, 178, 123), (125, 179, 182, 124), (127, 177, 176, 128), (121, 181, 180, 126), (122, 175, 181, 121), (126, 180, 179, 125), (123, 178, 177, 127), (128, 176, 175, 122), (120, 114, 184), (183, 113, 118), (184, 114, 113, 183), (189, 195, 196, 190), (88, 189, 190, 89), (84, 186, 187, 86), (85, 188, 189, 88), (86, 187, 188, 85), (89, 190, 185, 87), (192, 198, 199, 193), (190, 196, 191, 185), (187, 193, 194, 188), (186, 192, 193, 187), (188, 194, 195, 189), (185, 191, 192, 186), (201, 207, 208, 202), (194, 200, 201, 195), (191, 197, 198, 192), (195, 201, 202, 196), (196, 202, 197, 191), (193, 199, 200, 194), (204, 210, 211, 205), (202, 208, 203, 197), (199, 205, 206, 200), (198, 204, 205, 199), (200, 206, 207, 201), (197, 203, 204, 198), (257, 217, 216, 218), (206, 212, 213, 207), (203, 221, 222, 204), (207, 213, 214, 208), (208, 214, 209, 203), (205, 211, 212, 206), (229, 215, 256, 230), (251, 217, 220, 250), (232, 230, 256, 219), (223, 227, 225, 221), (209, 223, 221, 203), (210, 224, 223, 209), (204, 222, 224, 210), (225, 227, 228, 226), (224, 228, 227, 223), (222, 226, 228, 224), (221, 225, 226, 222), (271, 235, 236, 272), (235, 233, 234, 236), (273, 229, 230, 274), (271, 273, 233, 235), (272, 274, 230, 232), (237, 238, 218, 219), (276, 241, 242, 275), (241, 239, 240, 242), (277, 237, 219, 278), (276, 277, 239, 241), (275, 278, 219, 218), (238, 243, 216, 218), (282, 246, 247, 280), (246, 244, 245, 247), (281, 238, 218, 279), (282, 281, 244, 246), (280, 279, 218, 216), (256, 257, 218, 219), (283, 254, 255, 284), (254, 252, 253, 255), (285, 248, 249, 286), (283, 285, 252, 254), (284, 286, 249, 251), (217, 251, 249, 216), (258, 238, 243, 220), (231, 237, 215, 229), (215, 237, 238, 258), (220, 243, 248, 250), (232, 219, 237, 231), (216, 249, 248, 243), (210, 215, 258, 211), (211, 258, 220, 212), (212, 220, 217, 213), (214, 213, 217, 257), (209, 214, 257, 256), (209, 256, 215, 210), (34, 263, 264, 36), (12, 260, 259, 0), (0, 259, 262, 30), (36, 264, 261, 13), (264, 267, 270, 261), (266, 267, 264, 263, 262, 265), (259, 269, 265, 262), (270, 267, 266, 268), (260, 268, 269, 259), (261, 270, 268, 260), (268, 266, 265, 269), (236, 234, 274, 272), (231, 229, 273, 271), (233, 273, 274, 234), (231, 271, 272, 232), (242, 240, 278, 275), (238, 237, 277, 276), (239, 277, 278, 240), (238, 276, 275, 218), (247, 245, 279, 280), (243, 238, 281, 282), (244, 281, 279, 245), (243, 282, 280, 216), (255, 253, 286, 284), (250, 248, 285, 283), (252, 285, 286, 253), (250, 283, 284, 251), (151, 148, 288, 287), (148, 147, 288), (152, 151, 287), (71, 293, 623, 591), (69, 292, 293, 71), (70, 76, 292, 69), (66, 294, 73, 67), (590, 626, 294, 66), (289, 291, 76, 74), (290, 289, 74, 73), (320, 317, 304, 305), (296, 297, 303, 316), (307, 308, 303, 297), (310, 305, 304, 309), (327, 326, 302, 306), (298, 300, 306, 319), (307, 297, 305, 310), (319, 306, 302, 318), (322, 316, 303, 308), (325, 327, 306, 300), (321, 309, 304, 317), (328, 318, 302, 326), (296, 320, 305, 297), (315, 299, 309, 321), (311, 298, 567, 576), (295, 307, 310, 301), (301, 310, 309, 299), (568, 315, 321, 575), (324, 300, 298, 311), (311, 576, 577, 312), (323, 580, 578, 313), (314, 313, 578, 579), (323, 313, 330, 336), (566, 572, 320, 296), (581, 571, 318, 328), (575, 321, 317, 570), (574, 569, 316, 322), (573, 319, 318, 571), (566, 296, 316, 569), (572, 570, 317, 320), (567, 298, 319, 573), (312, 577, 580, 323), (568, 581, 328, 315), (315, 328, 326, 299), (295, 301, 327, 325), (301, 299, 326, 327), (329, 325, 300, 324), (325, 329, 558, 557), (308, 307, 555, 556), (331, 329, 332, 333), (334, 333, 332, 330), (314, 334, 330, 313), (312, 335, 324, 311), (336, 335, 312, 323), (324, 335, 332, 329), (330, 332, 335, 336), (574, 322, 342, 582), (322, 308, 341, 342), (308, 331, 338, 341), (333, 334, 340, 337), (334, 314, 339, 340), (314, 579, 583, 339), (331, 333, 337, 338), (338, 337, 343, 344), (340, 339, 345, 346), (341, 338, 344, 347), (582, 342, 348, 584), (339, 583, 585, 345), (337, 340, 346, 343), (342, 341, 347, 348), (588, 355, 349, 586), (349, 350, 351, 353, 352, 354, 587, 586), (355, 356, 350, 349), (356, 357, 351, 350), (359, 358, 352, 353), (358, 360, 354, 352), (360, 589, 587, 354), (357, 359, 353, 351), (344, 343, 359, 357), (345, 585, 589, 360), (346, 345, 360, 358), (343, 346, 358, 359), (347, 344, 357, 356), (348, 347, 356, 355), (584, 348, 355, 588), (350, 351, 363, 362), (353, 352, 364, 365), (352, 354, 366, 364), (354, 587, 591, 366), (351, 353, 365, 363), (586, 349, 361, 590), (349, 350, 362, 361), (626, 627, 367, 592), (627, 368, 621, 367), (371, 624, 370, 622), (624, 625, 372, 370), (625, 623, 594, 372), (592, 367, 373, 596), (367, 621, 374, 373), (621, 620, 375, 374), (622, 370, 376, 377), (370, 372, 378, 376), (372, 594, 598, 378), (620, 622, 377, 375), (362, 363, 384, 383), (382, 379, 481, 480), (368, 362, 383, 380), (369, 368, 380, 381), (365, 371, 379, 382), (363, 365, 382, 384), (371, 369, 381, 379), (378, 598, 599, 391), (595, 390, 396, 593), (373, 374, 395, 397), (597, 388, 390, 595), (393, 386, 387, 392), (376, 378, 391, 393), (389, 395, 394, 399), (596, 373, 397, 600), (377, 376, 393, 392), (374, 375, 394, 395), (399, 394, 392, 387), (375, 377, 392, 394), (441, 440, 401, 407), (400, 405, 413, 478), (443, 442, 406, 402), (440, 444, 400, 401), (444, 445, 405, 400), (442, 441, 407, 406), (446, 443, 402, 403), (447, 446, 403, 404), (445, 447, 404, 405), (413, 412, 420, 421), (406, 407, 415, 414), (404, 403, 411, 412), (403, 402, 410, 411), (407, 401, 479, 415), (402, 406, 414, 410), (405, 404, 412, 413), (401, 400, 478, 479), (471, 470, 425, 431), (409, 408, 416, 417), (408, 413, 421, 416), (414, 415, 423, 422), (412, 411, 419, 420), (411, 410, 418, 419), (415, 409, 417, 423), (410, 414, 422, 418), (428, 427, 435, 436), (473, 472, 430, 426), (475, 474, 428, 429), (470, 476, 424, 425), (476, 475, 429, 424), (472, 471, 431, 430), (474, 477, 427, 428), (477, 473, 426, 427), (464, 463, 460, 456), (427, 426, 434, 435), (431, 425, 433, 439), (426, 430, 438, 434), (429, 428, 436, 437), (425, 424, 432, 433), (424, 429, 437, 432), (430, 431, 439, 438), (396, 390, 447, 445), (390, 388, 618, 447), (388, 389, 619, 618), (399, 387, 441, 442), (398, 396, 445, 444), (386, 398, 444, 440), (389, 399, 442, 619), (387, 386, 440, 441), (469, 450, 454), (434, 438, 454, 450), (437, 436, 452, 453), (462, 465, 457, 461), (432, 437, 453, 448), (438, 439, 455, 454), (436, 435, 451, 452), (435, 434, 450, 451), (466, 467, 459, 458), (467, 464, 456, 459), (463, 462, 461, 460), (465, 466, 458, 457), (439, 433, 466, 465), (449, 455, 462, 463), (432, 448, 464, 467), (433, 432, 467, 466), (455, 439, 465, 462), (448, 449, 463, 464), (458, 459, 456, 460), (461, 457, 458, 460), (452, 451, 450, 469), (449, 468, 454, 455), (448, 453, 468, 449), (468, 469, 454), (453, 452, 469, 468), (601, 393, 391, 599), (398, 386, 393, 601), (593, 396, 398, 601), (388, 397, 395, 389), (597, 600, 397, 388), (419, 418, 473, 477), (420, 419, 477, 474), (422, 423, 471, 472), (416, 421, 475, 476), (417, 416, 476, 470), (421, 420, 474, 475), (418, 422, 472, 473), (423, 417, 470, 471), (415, 479, 409), (478, 413, 408), (479, 478, 408, 409), (484, 485, 491, 490), (383, 384, 485, 484), (379, 381, 482, 481), (380, 383, 484, 483), (381, 380, 483, 482), (384, 382, 480, 485), (487, 488, 494, 493), (485, 480, 486, 491), (482, 483, 489, 488), (481, 482, 488, 487), (483, 484, 490, 489), (480, 481, 487, 486), (496, 497, 503, 502), (489, 490, 496, 495), (486, 487, 493, 492), (490, 491, 497, 496), (491, 486, 492, 497), (488, 489, 495, 494), (499, 500, 506, 505), (497, 492, 498, 503), (494, 495, 501, 500), (493, 494, 500, 499), (495, 496, 502, 501), (492, 493, 499, 498), (552, 513, 511, 512), (501, 502, 508, 507), (498, 499, 517, 516), (502, 503, 509, 508), (503, 498, 504, 509), (500, 501, 507, 506), (524, 525, 551, 510), (546, 545, 515, 512), (527, 514, 551, 525), (518, 516, 520, 522), (504, 498, 516, 518), (505, 504, 518, 519), (499, 505, 519, 517), (520, 521, 523, 522), (519, 518, 522, 523), (517, 519, 523, 521), (516, 517, 521, 520), (602, 603, 531, 530), (530, 531, 529, 528), (604, 605, 525, 524), (602, 530, 528, 604), (603, 527, 525, 605), (532, 514, 513, 533), (607, 606, 537, 536), (536, 537, 535, 534), (608, 609, 514, 532), (607, 536, 534, 608), (606, 513, 514, 609), (533, 513, 511, 538), (613, 611, 542, 541), (541, 542, 540, 539), (612, 610, 513, 533), (613, 541, 539, 612), (611, 511, 513, 610), (551, 514, 513, 552), (614, 615, 550, 549), (549, 550, 548, 547), (616, 617, 544, 543), (614, 549, 547, 616), (615, 546, 544, 617), (512, 511, 544, 546), (553, 515, 538, 533), (526, 524, 510, 532), (510, 553, 533, 532), (515, 545, 543, 538), (527, 526, 532, 514), (511, 538, 543, 544), (505, 506, 553, 510), (506, 507, 515, 553), (507, 508, 512, 515), (509, 552, 512, 508), (504, 551, 552, 509), (504, 505, 510, 551), (329, 331, 559, 558), (307, 295, 554, 555), (295, 325, 557, 554), (331, 308, 556, 559), (559, 556, 565, 562), (561, 560, 557, 558, 559, 562), (554, 557, 560, 564), (565, 563, 561, 562), (555, 554, 564, 563), (556, 555, 563, 565), (563, 564, 560, 561), (531, 603, 605, 529), (526, 602, 604, 524), (528, 529, 605, 604), (526, 527, 603, 602), (537, 606, 609, 535), (533, 607, 608, 532), (534, 535, 609, 608), (533, 513, 606, 607), (542, 611, 610, 540), (538, 613, 612, 533), (539, 540, 610, 612), (538, 511, 611, 613), (550, 615, 617, 548), (545, 614, 616, 543), (547, 548, 617, 616), (545, 546, 615, 614), (446, 618, 619, 443), (443, 619, 442), (447, 618, 446), (366, 591, 623, 625), (364, 366, 625, 624), (365, 364, 624, 371), (361, 362, 368, 627), (590, 361, 627, 626), (620, 369, 371, 622), (621, 368, 369, 620)])
me_cube.use_remesh_preserve_volume = False
me_cube.use_remesh_preserve_attributes = False
me_cube.use_mirror_x = True
me_cube.update()
arm_armature = bpy.data.armatures.new('Armature')  # bones are not reproduced

# ---- objects
ob_empty = bpy.data.objects.new('Empty', None)
ob_armature = bpy.data.objects.new('Armature', arm_armature)
ob_cube_001 = bpy.data.objects.new('Cube.001', me_cube_001)
ob_cube = bpy.data.objects.new('Cube', me_cube)

# ---- transforms, parenting, visibility, modifiers, constraints
ob_empty.location = (-5.573, 3.182, -0.4602)
ob_empty.rotation_euler = (1.571, -0.0, 4.712)
ob_empty.scale = (14.65, 14.65, 14.65)
ob_empty.empty_display_type = 'IMAGE'
ob_empty.empty_image_offset = (0.0, 0.0)
ob_empty.color = (1.0, 1.0, 1.0, 0.2939)
ob_empty.hide_viewport = True
ob_empty.lineart.crease_threshold = 0.0
ob_armature.location = (0.0, -0.07747, 1.916)
ob_armature.scale = (0.7161, 0.7161, 0.7161)
ob_armature.show_in_front = True
ob_armature.lineart.crease_threshold = 0.0
ob_cube_001.parent = ob_armature
ob_cube_001.matrix_parent_inverse = Matrix(((0.357, 0.0, 0.0, -0.0), (0.0, 0.357, 0.0, 0.1389), (0.0, 0.0, 0.357, -2.662), (0.0, 0.0, 0.0, 1.0)))
ob_cube_001.location = (0.0, -0.389, 7.458)
ob_cube_001.lineart.crease_threshold = 0.0
ob_cube_001.use_mesh_mirror_x = True
_vg = ob_cube_001.vertex_groups.new(name='lowerTorso')
_vg = ob_cube_001.vertex_groups.new(name='upperTorso')
_vg = ob_cube_001.vertex_groups.new(name='neck')
_vg = ob_cube_001.vertex_groups.new(name='head')
for _i, _w in zip([0, 1, 2, 3, 4, 5, 6, 7, 8, 9, 10, 11, 12, 13, 14, 15, 16, 17, 18, 19, 20, 21, 22, 23, 24, 25, 26, 27, 28, 29, 30, 31, 32, 33, 34, 35, 36, 37, 38, 39, 40, 41, 42, 43, 44, 45, 46, 47, 48, 49, 50, 51, 52, 53, 54, 55, 56, 57, 58, 59, 60, 61, 62, 63, 64, 65, 66, 67, 68, 69, 70, 71, 72, 73, 74, 75, 76, 77, 78, 79, 80, 81, 82, 83, 84, 85, 86, 87, 88, 89, 90, 91, 92, 93, 94, 95, 96, 97, 98, 99, 100, 101, 102, 103, 104, 105, 106, 107, 108, 109, 110, 111, 112, 113, 114, 115, 116, 117, 118, 119, 120, 121, 122, 123, 124, 125, 126, 127, 128, 129, 130, 131, 132, 133, 134, 135, 136, 137, 138, 139, 140, 141, 142, 143, 144, 145, 146, 147, 148, 149, 150, 151, 152, 153, 154, 155, 156, 157, 158, 159, 160, 161, 162, 163, 164, 165, 166, 167, 168, 169, 170, 171, 172, 173, 174, 175, 176, 177, 178, 179], [1.0, 1.0, 1.0, 1.0, 1.0, 1.0, 1.0, 1.0, 1.0, 1.0, 1.0, 1.0, 1.0, 1.0, 1.0, 1.0, 1.0, 1.0, 1.0, 1.0, 1.0, 1.0, 1.0, 1.0, 1.0, 1.0, 1.0, 1.0, 1.0, 1.0, 1.0, 1.0, 1.0, 1.0, 1.0, 1.0, 1.0, 1.0, 1.0, 1.0, 1.0, 1.0, 1.0, 1.0, 1.0, 1.0, 1.0, 1.0, 1.0, 1.0, 1.0, 1.0, 1.0, 1.0, 1.0, 1.0, 1.0, 1.0, 1.0, 1.0, 1.0, 1.0, 1.0, 1.0, 1.0, 1.0, 1.0, 1.0, 1.0, 1.0, 1.0, 1.0, 1.0, 1.0, 1.0, 1.0, 1.0, 1.0, 1.0, 1.0, 1.0, 1.0, 1.0, 1.0, 1.0, 1.0, 1.0, 1.0, 1.0, 1.0, 1.0, 1.0, 1.0, 1.0, 1.0, 1.0, 1.0, 1.0, 1.0, 1.0, 1.0, 1.0, 1.0, 1.0, 1.0, 1.0, 1.0, 1.0, 1.0, 1.0, 1.0, 1.0, 1.0, 1.0, 1.0, 1.0, 1.0, 1.0, 1.0, 1.0, 1.0, 1.0, 1.0, 1.0, 1.0, 1.0, 1.0, 1.0, 1.0, 1.0, 1.0, 1.0, 1.0, 1.0, 1.0, 1.0, 1.0, 1.0, 1.0, 1.0, 1.0, 1.0, 1.0, 1.0, 1.0, 1.0, 1.0, 1.0, 1.0, 1.0, 1.0, 1.0, 1.0, 1.0, 1.0, 1.0, 1.0, 1.0, 1.0, 1.0, 1.0, 1.0, 1.0, 1.0, 1.0, 1.0, 1.0, 1.0, 1.0, 1.0, 1.0, 1.0, 1.0, 1.0, 1.0, 1.0, 1.0, 1.0, 1.0, 1.0]): _vg.add([_i], _w, 'REPLACE')
_vg = ob_cube_001.vertex_groups.new(name='upperArm.L')
_vg = ob_cube_001.vertex_groups.new(name='lowerArm.L')
_vg = ob_cube_001.vertex_groups.new(name='upperArm.R')
_vg = ob_cube_001.vertex_groups.new(name='lowerArm.R')
_vg = ob_cube_001.vertex_groups.new(name='upperLeg.L')
_vg = ob_cube_001.vertex_groups.new(name='lowerLeg.L')
_vg = ob_cube_001.vertex_groups.new(name='upperLeg.R')
_vg = ob_cube_001.vertex_groups.new(name='lowerLeg.R')
_vg = ob_cube_001.vertex_groups.new(name='feet.L')
_vg = ob_cube_001.vertex_groups.new(name='toes.L')
_vg = ob_cube_001.vertex_groups.new(name='thumb1.L')
_vg = ob_cube_001.vertex_groups.new(name='thumb2.L')
_vg = ob_cube_001.vertex_groups.new(name='hand.L')
_vg = ob_cube_001.vertex_groups.new(name='fingers1.L')
_vg = ob_cube_001.vertex_groups.new(name='fingers2.L')
_vg = ob_cube_001.vertex_groups.new(name='feet.R')
_vg = ob_cube_001.vertex_groups.new(name='toes.R')
_vg = ob_cube_001.vertex_groups.new(name='thumb1.R')
_vg = ob_cube_001.vertex_groups.new(name='thumb2.R')
_vg = ob_cube_001.vertex_groups.new(name='hand.R')
_vg = ob_cube_001.vertex_groups.new(name='fingers1.R')
_vg = ob_cube_001.vertex_groups.new(name='fingers2.R')
_m = ob_cube_001.modifiers.new('Armature', 'ARMATURE')
_m.object = ob_armature
ob_cube.parent = ob_armature
ob_cube.matrix_parent_inverse = Matrix(((0.357, 0.0, 0.0, -0.0), (0.0, 0.357, 0.0, 0.1389), (0.0, 0.0, 0.357, -2.662), (0.0, 0.0, 0.0, 1.0)))
ob_cube.location = (0.0, -0.389, 7.458)
ob_cube.lineart.crease_threshold = 0.0
ob_cube.use_mesh_mirror_x = True
_vg = ob_cube.vertex_groups.new(name='lowerTorso')
for _i, _w in zip([66, 71, 72, 74, 75, 76, 77, 78, 79, 80, 81, 82, 83, 91, 92, 93, 94, 95, 96, 97, 98, 99, 100, 101, 102, 103, 104, 148, 149, 150, 151, 152, 287, 288, 289, 291, 292, 293, 294, 361, 366, 367, 369, 370, 371, 372, 373, 374, 375, 376, 377, 378, 386, 387, 388, 389, 390, 391, 392, 393, 394, 395, 396, 397, 398, 399, 443, 444, 445, 446, 447, 587, 590, 591, 592, 593, 594, 595, 596, 597, 598, 599, 600, 601, 618, 619, 620, 622, 623, 624, 625, 626, 627], [0.02383, 0.07644, 0.1537, 0.05687, 0.3115, 0.002627, 0.5168, 0.7163, 0.7202, 0.7574, 0.8726, 0.8217, 0.9423, 0.1072, 0.05029, 0.2091, 0.1837, 0.3233, 0.8994, 0.3613, 0.7064, 0.3398, 0.3492, 0.5275, 0.4124, 0.1615, 0.1073, 0.03647, 0.02684, 0.1358, 0.07071, 0.1478, 0.166, 0.09668, 0.05687, 0.002627, 0.1558, 0.2966, 0.08875, 0.02383, 0.07644, 0.1537, 0.05687, 0.3115, 0.002627, 0.5168, 0.7163, 0.7202, 0.7574, 0.8726, 0.8217, 0.9423, 0.1072, 0.05029, 0.2091, 0.1837, 0.3233, 0.8994, 0.3613, 0.7064, 0.3398, 0.3492, 0.5275, 0.4124, 0.1615, 0.1073, 0.03647, 0.02684, 0.1358, 0.07071, 0.1478, 0.004262, 0.0722, 0.114, 0.1683, 1.0, 0.7633, 0.5053, 0.7512, 0.5698, 0.9663, 0.9177, 0.6663, 0.8292, 0.166, 0.09668, 0.05687, 0.002627, 0.4386, 0.1558, 0.2966, 0.1202, 0.08875]): _vg.add([_i], _w, 'REPLACE')
_vg = ob_cube.vertex_groups.new(name='upperTorso')
for _i, _w in zip([1, 2, 8, 13, 18, 19, 21, 27, 35, 36, 38, 39, 42, 43, 44, 45, 46, 47, 48, 49, 50, 51, 52, 53, 54, 55, 56, 57, 58, 59, 60, 61, 62, 63, 64, 65, 66, 67, 68, 69, 70, 71, 72, 73, 74, 75, 76, 77, 78, 79, 80, 81, 82, 83, 261, 264, 267, 270, 289, 290, 291, 292, 293, 294, 296, 297, 303, 308, 313, 314, 316, 322, 330, 331, 333, 334, 337, 338, 339, 340, 341, 342, 343, 344, 345, 346, 347, 348, 349, 350, 351, 352, 353, 354, 355, 356, 357, 358, 359, 360, 361, 362, 363, 364, 365, 366, 367, 368, 369, 370, 371, 372, 373, 374, 375, 376, 377, 378, 556, 559, 562, 565, 566, 569, 574, 579, 582, 583, 584, 585, 586, 587, 588, 589, 590, 591, 592, 594, 596, 620, 621, 622, 623, 624, 625, 626, 627], [0.02994, 0.02629, 0.05829, 0.07164, 0.00543, 0.03436, 0.06812, 0.1361, 0.002165, 0.02068, 0.03009, 0.04839, 0.1235, 0.1406, 0.08755, 0.1307, 0.1933, 0.2036, 0.6114, 0.4919, 0.9372, 0.7564, 0.4241, 0.4015, 0.2162, 0.08224, 0.01676, 0.3481, 0.1879, 0.8864, 0.2495, 0.1537, 0.0947, 0.4381, 0.15, 0.8537, 0.1737, 0.1983, 0.199, 0.2938, 0.1995, 0.7349, 0.437, 0.06857, 0.04634, 0.4629, 0.1102, 0.4583, 0.06158, 0.06145, 0.02735, 0.09364, 0.03961, 0.04699, 0.01837, 0.009786, 0.007552, 0.009807, 0.04634, 0.06857, 0.1102, 0.3784, 0.5966, 0.3054, 0.02994, 0.02629, 0.05829, 0.07164, 0.00543, 0.03436, 0.06812, 0.1361, 0.002165, 0.02068, 0.03009, 0.04839, 0.1235, 0.1406, 0.08755, 0.1307, 0.1933, 0.2036, 0.6114, 0.4919, 0.9372, 0.7564, 0.4241, 0.4015, 0.2162, 0.08224, 0.01676, 0.3481, 0.1879, 0.8864, 0.2495, 0.1537, 0.0947, 0.4381, 0.15, 0.8537, 0.1737, 0.1983, 0.199, 0.2938, 0.1995, 0.7349, 0.437, 0.06857, 0.04634, 0.4629, 0.1102, 0.4583, 0.06158, 0.06145, 0.02735, 0.09364, 0.03961, 0.04699, 0.01837, 0.009786, 0.007552, 0.009807, 0.02547, 0.07393, 0.1478, 0.02, 0.2067, 0.08864, 0.4144, 0.9866, 0.442, 0.9234, 0.4073, 0.9154, 0.4232, 0.8125, 0.5328, 0.2288, 0.06023, 0.04634, 0.06857, 0.1102, 0.5207, 0.3784, 0.5966, 0.478, 0.3054]): _vg.add([_i], _w, 'REPLACE')
_vg = ob_cube.vertex_groups.new(name='neck')
for _i, _w in zip([1, 2, 8, 13, 16, 17, 18, 19, 21, 27, 28, 29, 34, 35, 36, 37, 38, 39, 40, 41, 42, 43, 44, 45, 46, 47, 48, 49, 50, 51, 52, 53, 54, 55, 60, 61, 62, 63, 64, 65, 66, 67, 72, 73, 90, 260, 261, 263, 264, 267, 270, 290, 296, 297, 303, 308, 311, 312, 313, 314, 316, 322, 323, 324, 329, 330, 331, 332, 333, 334, 335, 336, 337, 338, 339, 340, 341, 342, 343, 344, 345, 346, 347, 348, 349, 350, 355, 356, 357, 358, 359, 360, 361, 362, 367, 368, 385, 555, 556, 558, 559, 562, 565, 566, 569, 574, 576, 577, 578, 579, 580, 582, 583, 584, 586, 588, 590, 592, 621], [0.006289, 0.00347, 0.02812, 0.04691, 0.005412, 0.05625, 0.2031, 0.2689, 0.04054, 0.0849, 0.09943, 0.01531, 0.02215, 0.268, 0.0472, 0.1015, 0.1082, 0.3007, 0.0579, 0.1142, 0.2174, 0.1005, 0.699, 0.565, 0.08881, 0.1328, 0.0, 0.0, 0.0, 0.0, 0.0, 0.0, 0.0, 0.0, 0.0, 0.0, 0.0, 0.0, 0.0, 0.0, 0.0, 0.0, 0.0, 0.0, 1.0, 0.004979, 0.02691, 0.01404, 0.03205, 0.01755, 0.01796, 0.0, 0.006289, 0.00347, 0.02812, 0.04691, 0.005412, 0.05625, 0.2031, 0.2689, 0.04054, 0.0849, 0.09943, 0.01531, 0.02215, 0.268, 0.0472, 0.1015, 0.1082, 0.3007, 0.0579, 0.1142, 0.2174, 0.1005, 0.699, 0.565, 0.08881, 0.1328, 0.0, 0.0, 0.0, 0.0, 0.0, 0.0, 0.0, 0.0, 0.0, 0.0, 0.0, 0.0, 0.0, 0.0, 0.0, 0.0, 0.0, 0.0, 1.0, 0.004979, 0.02691, 0.01404, 0.03205, 0.01755, 0.01796, 0.009938, 0.06282, 0.1438, 0.00661, 0.05385, 0.1496, 0.2325, 0.0854, 0.2597, 0.4851, 0.0, 0.0, 0.0, 0.0, 0.0, 0.0]): _vg.add([_i], _w, 'REPLACE')
_vg = ob_cube.vertex_groups.new(name='head')
for _i, _w in zip([0, 1, 2, 3, 4, 5, 6, 7, 8, 9, 10, 11, 12, 13, 14, 15, 16, 17, 18, 19, 20, 21, 22, 23, 24, 25, 26, 27, 28, 29, 30, 31, 32, 33, 34, 35, 36, 37, 38, 39, 40, 41, 42, 43, 44, 45, 46, 47, 48, 49, 50, 51, 52, 53, 54, 55, 60, 61, 62, 63, 64, 65, 259, 260, 261, 262, 263, 264, 265, 266, 267, 268, 269, 270, 295, 296, 297, 298, 299, 300, 301, 302, 303, 304, 305, 306, 307, 308, 309, 310, 311, 312, 313, 314, 315, 316, 317, 318, 319, 320, 321, 322, 323, 324, 325, 326, 327, 328, 329, 330, 331, 332, 333, 334, 335, 336, 337, 338, 339, 340, 341, 342, 343, 344, 345, 346, 347, 348, 349, 350, 355, 356, 357, 358, 359, 360, 554, 555, 556, 557, 558, 559, 560, 561, 562, 563, 564, 565, 566, 567, 568, 569, 570, 571, 572, 573, 574, 575, 576, 577, 578, 579, 580, 581, 582, 583, 584, 586, 588], [0.9642, 0.9137, 0.9179, 0.9813, 0.9934, 0.9776, 0.9832, 0.9937, 0.8762, 0.9799, 0.959, 0.9874, 0.9485, 0.8484, 0.9884, 0.9789, 0.9668, 0.9346, 0.7662, 0.6855, 0.9962, 0.8553, 0.9802, 0.9954, 0.9895, 0.9587, 0.9912, 0.7156, 0.8859, 0.958, 0.9724, 0.9949, 0.9866, 0.9968, 0.9491, 0.7014, 0.9023, 0.8707, 0.8392, 0.6422, 0.929, 0.8693, 0.6207, 0.7006, 0.2078, 0.2823, 0.6268, 0.5668, 0.0, 0.0, 0.0, 0.0, 0.0, 0.0, 0.0, 0.0, 0.0, 0.0, 0.0, 0.0, 0.0, 0.0, 0.947, 0.9375, 0.9134, 0.9507, 0.9391, 0.9174, 0.9557, 0.9504, 0.9257, 0.9517, 0.9572, 0.9239, 0.9642, 0.9137, 0.9179, 0.9813, 0.9934, 0.9776, 0.9832, 0.9937, 0.8762, 0.9799, 0.959, 0.9874, 0.9485, 0.8484, 0.9884, 0.9789, 0.9668, 0.9346, 0.7662, 0.6855, 0.9962, 0.8553, 0.9802, 0.9954, 0.9895, 0.9587, 0.9912, 0.7156, 0.8859, 0.958, 0.9724, 0.9949, 0.9866, 0.9968, 0.9491, 0.7014, 0.9023, 0.8707, 0.8392, 0.6422, 0.929, 0.8693, 0.6207, 0.7006, 0.2078, 0.2823, 0.6268, 0.5668, 0.0, 0.0, 0.0, 0.0, 0.0, 0.0, 0.0, 0.0, 0.0, 0.0, 0.0, 0.0, 0.0, 0.0, 0.947, 0.9375, 0.9134, 0.9507, 0.9391, 0.9174, 0.9557, 0.9504, 0.9257, 0.9517, 0.9572, 0.9239, 0.9153, 0.9817, 0.9991, 0.8303, 0.9815, 0.9961, 0.9593, 0.991, 0.644, 0.9935, 0.9664, 0.9375, 0.8281, 0.7293, 0.9018, 0.9981, 0.45, 0.422, 0.0, 0.0, 0.0]): _vg.add([_i], _w, 'REPLACE')
_vg = ob_cube.vertex_groups.new(name='upperArm.L')
for _i, _w in zip([19, 44, 47, 49, 50, 53, 54, 60, 64, 72, 297, 303, 308, 312, 313, 316, 322, 323, 324, 329, 330, 331, 332, 333, 334, 335, 336, 337, 338, 339, 340, 341, 342, 343, 344, 345, 346, 347, 348, 349, 350, 351, 352, 353, 354, 355, 356, 357, 358, 359, 360, 361, 362, 363, 364, 365, 366, 367, 368, 369, 370, 371, 372, 373, 374, 375, 376, 377, 378, 379, 380, 381, 382, 383, 384, 385, 480, 481, 482, 483, 484, 485, 486, 487, 488, 489, 490, 491, 495, 496, 497, 555, 556, 558, 559, 562, 565, 569, 574, 578, 579, 582, 583, 584, 585, 586, 587, 588, 589, 590, 591, 592, 620, 621, 622, 624, 627], [0.0, 0.0, 0.0, 0.0, 0.0, 0.0, 0.0, 0.0, 0.0, 0.0, 0.0, 0.0, 0.0, 0.0, 0.0, 0.0, 0.0, 0.0, 0.0, 0.0, 0.0, 0.0, 0.0, 0.0, 0.0, 0.0, 0.0, 0.0, 0.0, 0.0, 0.0, 0.0, 0.0, 0.0, 0.0, 0.0, 0.0, 0.0, 0.0, 0.1658, 0.1423, 0.01518, 0.01525, 0.0444, 0.0, 0.0, 0.0, 0.0, 0.0, 0.0, 0.0, 0.1938, 0.3148, 1.0, 0.05722, 0.4568, 0.0, 0.0, 0.1943, 0.1924, 0.0, 0.1916, 0.0, 0.0, 0.0, 0.0, 0.0, 0.0, 0.0, 1.0, 1.0, 1.0, 1.0, 1.0, 1.0, 0.0, 0.9409, 0.8961, 0.793, 0.7254, 0.7189, 0.7605, 0.088, 0.1188, 0.2465, 0.3321, 0.345, 0.3001, 0.03339, 0.04375, 0.0167, 0.0, 0.0, 0.0, 0.0, 0.0, 0.0, 0.0, 0.0, 0.0, 0.0, 0.0, 0.0, 0.0, 0.0, 0.0, 0.0, 0.0, 0.0, 0.0, 0.0, 0.0, 0.02685, 0.05027, 0.02353, 0.008662, 0.0]): _vg.add([_i], _w, 'REPLACE')
_vg = ob_cube.vertex_groups.new(name='lowerArm.L')
for _i, _w in zip([380, 383, 480, 481, 482, 483, 484, 485, 486, 487, 488, 489, 490, 491, 492, 493, 494, 495, 496, 497, 499, 500, 501, 502, 503, 506, 507, 508, 509, 511, 512, 515, 538, 539, 540, 541, 542, 543, 544, 545, 546, 547, 548, 549, 550, 552, 553, 610, 611, 613, 614, 615, 616, 617], [0.004905, 0.004951, 0.05905, 0.1034, 0.2055, 0.2715, 0.278, 0.2378, 0.9115, 0.8802, 0.7507, 0.6622, 0.6492, 0.696, 0.979, 0.9719, 0.9539, 0.9171, 0.9177, 0.9357, 0.02494, 0.3993, 0.3085, 0.5493, 0.4333, 0.0567, 0.1095, 0.1489, 0.07622, 0.02075, 0.06206, 0.05449, 0.01851, 0.001278, 0.001457, 0.001716, 0.001713, 0.02012, 0.02258, 0.03598, 0.03928, 0.0284, 0.02854, 0.02864, 0.0288, 0.006852, 0.003713, 0.0006564, 0.003315, 0.003661, 0.02936, 0.02988, 0.02722, 0.02793]): _vg.add([_i], _w, 'REPLACE')
_vg = ob_cube.vertex_groups.new(name='upperArm.R')
for _i, _w in zip([2, 8, 13, 17, 18, 21, 27, 28, 29, 34, 35, 36, 37, 38, 39, 40, 41, 42, 43, 44, 45, 46, 47, 48, 49, 50, 51, 52, 53, 54, 55, 56, 57, 58, 59, 60, 61, 62, 63, 64, 65, 66, 67, 68, 69, 70, 71, 72, 73, 74, 75, 76, 77, 78, 79, 80, 81, 82, 83, 84, 85, 86, 87, 88, 89, 90, 185, 186, 187, 188, 189, 190, 191, 192, 193, 194, 195, 196, 200, 201, 202, 260, 261, 263, 264, 267, 270, 289, 290, 291, 292, 294, 314, 339, 342, 344, 345, 348, 349, 355, 359, 367, 569, 574, 578, 579, 582, 583, 584, 585, 586, 587, 588, 589, 590, 591, 592], [0.0, 0.0, 0.0, 0.0, 0.0, 0.0, 0.0, 0.0, 0.0, 0.0, 0.0, 0.0, 0.0, 0.0, 0.0, 0.0, 0.0, 0.0, 0.0, 0.0, 0.0, 0.0, 0.0, 0.0, 0.0, 0.0, 0.0, 0.0, 0.0, 0.1658, 0.1423, 0.01518, 0.01525, 0.0444, 0.0, 0.0, 0.0, 0.0, 0.0, 0.0, 0.0, 0.1938, 0.3148, 1.0, 0.05722, 0.4568, 0.0, 0.0, 0.1943, 0.1924, 0.0, 0.1916, 0.0, 0.0, 0.0, 0.0, 0.0, 0.0, 0.0, 1.0, 1.0, 1.0, 1.0, 1.0, 1.0, 0.0, 0.9409, 0.8961, 0.793, 0.7254, 0.7189, 0.7605, 0.088, 0.1188, 0.2465, 0.3321, 0.345, 0.3001, 0.03339, 0.04375, 0.0167, 0.0, 0.0, 0.0, 0.0, 0.0, 0.0, 0.02685, 0.05027, 0.02353, 0.008662, 0.0, 0.0, 0.0, 0.0, 0.0, 0.0, 0.0, 0.0, 0.0, 0.0, 0.0, 0.0, 0.0, 0.0, 0.0, 0.0, 0.0, 0.0, 0.0, 0.0, 0.0, 0.0, 0.0, 0.0, 0.0, 0.0]): _vg.add([_i], _w, 'REPLACE')
_vg = ob_cube.vertex_groups.new(name='lowerArm.R')
for _i, _w in zip([85, 88, 185, 186, 187, 188, 189, 190, 191, 192, 193, 194, 195, 196, 197, 198, 199, 200, 201, 202, 204, 205, 206, 207, 208, 211, 212, 213, 214, 216, 217, 220, 243, 244, 245, 246, 247, 248, 249, 250, 251, 252, 253, 254, 255, 257, 258, 279, 280, 282, 283, 284, 285, 286], [0.004905, 0.004951, 0.05905, 0.1034, 0.2055, 0.2715, 0.278, 0.2378, 0.9115, 0.8802, 0.7507, 0.6622, 0.6492, 0.696, 0.979, 0.9719, 0.9539, 0.9171, 0.9177, 0.9357, 0.02494, 0.3993, 0.3085, 0.5493, 0.4333, 0.0567, 0.1095, 0.1489, 0.07622, 0.02075, 0.06206, 0.05449, 0.01851, 0.001278, 0.001457, 0.001716, 0.001713, 0.02012, 0.02258, 0.03598, 0.03928, 0.0284, 0.02854, 0.02864, 0.0288, 0.006852, 0.003713, 0.0006564, 0.003315, 0.003661, 0.02936, 0.02988, 0.02722, 0.02793]): _vg.add([_i], _w, 'REPLACE')
_vg = ob_cube.vertex_groups.new(name='upperLeg.L')
for _i, _w in zip([78, 93, 94, 95, 100, 102, 152, 287, 367, 373, 374, 375, 376, 377, 386, 387, 388, 389, 390, 391, 392, 393, 394, 395, 396, 397, 398, 399, 400, 401, 402, 403, 404, 405, 406, 407, 408, 409, 410, 411, 412, 413, 414, 415, 416, 418, 419, 420, 421, 422, 423, 440, 441, 442, 443, 444, 445, 446, 447, 478, 479, 595, 596, 597, 599, 600, 601, 618, 619, 627], [0.01032, 0.06243, 0.003806, 0.139, 0.003312, 0.05179, 0.042, 0.04971, 0.004493, 0.1458, 0.1503, 0.1423, 0.05857, 0.1103, 0.8874, 0.9461, 0.7128, 0.7676, 0.5311, 0.07159, 0.6116, 0.272, 0.6144, 0.581, 0.4762, 0.4903, 0.8268, 0.874, 0.9885, 0.996, 0.9351, 0.9209, 0.9553, 0.979, 0.9729, 0.99, 0.1525, 0.01735, 0.4275, 0.4295, 0.6509, 0.8034, 0.6375, 0.7554, 0.01668, 0.1209, 0.1168, 0.1314, 0.109, 0.1259, 0.08831, 0.9858, 0.9924, 0.9719, 0.9251, 0.9587, 0.8592, 0.8874, 0.8002, 0.9233, 0.9782, 0.2445, 0.07478, 0.2074, 0.026, 0.1462, 0.08421, 0.7688, 0.8689, 0.002246]): _vg.add([_i], _w, 'REPLACE')
_vg = ob_cube.vertex_groups.new(name='lowerLeg.L')
for _i, _w in zip([402, 403, 408, 409, 410, 411, 412, 413, 414, 415, 416, 417, 418, 419, 420, 421, 422, 423, 424, 425, 426, 427, 428, 429, 430, 431, 432, 433, 434, 435, 436, 437, 438, 439, 448, 449, 450, 451, 452, 453, 454, 455, 468, 469, 470, 471, 472, 473, 474, 475, 476, 477, 478, 479], [0.04624, 0.04383, 0.7086, 0.7297, 0.7374, 0.6771, 0.2615, 0.1177, 0.4919, 0.09401, 0.9394, 0.9714, 0.944, 0.9375, 0.901, 0.9042, 0.9398, 0.9617, 0.9428, 0.9494, 0.9437, 0.94, 0.9559, 0.9723, 0.9579, 0.9669, 0.08151, 0.01442, 0.5518, 0.5494, 0.5012, 0.1495, 0.5056, 0.128, 0.02029, 0.02081, 0.5196, 0.5262, 0.5389, 0.1497, 0.5069, 0.1289, 0.3599, 0.5118, 0.9984, 0.9988, 0.9954, 0.9935, 0.9934, 0.9965, 0.9978, 0.9925, 0.1134, 0.09794]): _vg.add([_i], _w, 'REPLACE')
_vg = ob_cube.vertex_groups.new(name='upperLeg.R')
for _i, _w in zip([72, 78, 79, 80, 81, 82, 91, 92, 93, 94, 95, 96, 97, 98, 99, 100, 101, 102, 103, 104, 105, 106, 107, 108, 109, 110, 111, 112, 113, 114, 115, 116, 117, 118, 119, 120, 121, 123, 124, 125, 126, 127, 128, 145, 146, 147, 148, 149, 150, 151, 152, 183, 184, 287, 288, 294, 373, 388, 389, 390, 395, 397, 447, 595, 596, 597, 599, 600, 601, 618], [0.004493, 0.1458, 0.1503, 0.1423, 0.05857, 0.1103, 0.8874, 0.9461, 0.7128, 0.7676, 0.5311, 0.07159, 0.6116, 0.272, 0.6144, 0.581, 0.4762, 0.4903, 0.8268, 0.874, 0.9885, 0.996, 0.9351, 0.9209, 0.9553, 0.979, 0.9729, 0.99, 0.1525, 0.01735, 0.4275, 0.4295, 0.6509, 0.8034, 0.6375, 0.7554, 0.01668, 0.1209, 0.1168, 0.1314, 0.109, 0.1259, 0.08831, 0.9858, 0.9924, 0.9719, 0.9251, 0.9587, 0.8592, 0.8874, 0.8002, 0.9233, 0.9782, 0.7688, 0.8689, 0.002246, 0.01032, 0.06243, 0.003806, 0.139, 0.003312, 0.05179, 0.042, 0.2445, 0.07478, 0.2074, 0.026, 0.1462, 0.08421, 0.04971]): _vg.add([_i], _w, 'REPLACE')
_vg = ob_cube.vertex_groups.new(name='lowerLeg.R')
for _i, _w in zip([107, 108, 113, 114, 115, 116, 117, 118, 119, 120, 121, 122, 123, 124, 125, 126, 127, 128, 129, 130, 131, 132, 133, 134, 135, 136, 137, 138, 139, 140, 141, 142, 143, 144, 153, 154, 155, 156, 157, 158, 159, 160, 173, 174, 175, 176, 177, 178, 179, 180, 181, 182, 183, 184], [0.04624, 0.04383, 0.7086, 0.7297, 0.7374, 0.6771, 0.2615, 0.1177, 0.4919, 0.09401, 0.9394, 0.9714, 0.944, 0.9375, 0.901, 0.9042, 0.9398, 0.9617, 0.9428, 0.9494, 0.9437, 0.94, 0.9559, 0.9723, 0.9579, 0.9669, 0.08151, 0.01442, 0.5518, 0.5494, 0.5012, 0.1495, 0.5056, 0.128, 0.02029, 0.02081, 0.5196, 0.5262, 0.5389, 0.1497, 0.5069, 0.1289, 0.3599, 0.5118, 0.9984, 0.9988, 0.9954, 0.9935, 0.9934, 0.9965, 0.9978, 0.9925, 0.1134, 0.09794]): _vg.add([_i], _w, 'REPLACE')
_vg = ob_cube.vertex_groups.new(name='feet.L')
for _i, _w in zip([424, 425, 426, 427, 428, 429, 430, 431, 432, 433, 434, 435, 436, 437, 438, 439, 448, 449, 450, 451, 452, 453, 454, 455, 457, 462, 464, 465, 466, 467, 468, 469], [0.05351, 0.04873, 0.05546, 0.05911, 0.03657, 0.003552, 0.03261, 0.01314, 0.846, 0.945, 0.4438, 0.447, 0.493, 0.8309, 0.484, 0.8088, 0.8228, 0.8385, 0.4697, 0.4645, 0.4405, 0.7889, 0.4619, 0.7546, 0.005986, 0.1227, 0.07565, 0.1252, 0.05911, 0.108, 0.602, 0.4625]): _vg.add([_i], _w, 'REPLACE')
_vg = ob_cube.vertex_groups.new(name='toes.L')
for _i, _w in zip([432, 439, 448, 449, 453, 454, 455, 456, 457, 458, 459, 460, 461, 462, 463, 464, 465, 466, 467, 468, 469], [0.07253, 0.06316, 0.1421, 0.1261, 0.06132, 0.01235, 0.1165, 0.9858, 0.9685, 0.9956, 0.9766, 0.9979, 0.9759, 0.864, 0.9751, 0.9211, 0.8575, 0.9391, 0.8824, 0.02619, 0.001534]): _vg.add([_i], _w, 'REPLACE')
_vg = ob_cube.vertex_groups.new(name='thumb1.L')
for _i, _w in zip([499, 500, 501, 502, 503, 505, 506, 507, 508, 509, 512, 516, 517, 518, 519, 520, 521, 522, 523], [0.02146, 0.3645, 0.1484, 0.1492, 0.3431, 0.09511, 0.06049, 0.05219, 0.05324, 0.05264, 0.002426, 0.86, 0.8783, 0.6208, 0.6175, 0.3294, 0.4238, 0.3439, 0.3755]): _vg.add([_i], _w, 'REPLACE')
_vg = ob_cube.vertex_groups.new(name='thumb2.L')
for _i, _w in zip([516, 517, 518, 519, 520, 521, 522, 523], [0.01311, 0.009547, 0.1273, 0.1237, 0.5806, 0.4602, 0.5292, 0.4727]): _vg.add([_i], _w, 'REPLACE')
_vg = ob_cube.vertex_groups.new(name='hand.L')
for _i, _w in zip([495, 498, 499, 500, 501, 502, 503, 504, 505, 506, 507, 508, 509, 510, 511, 512, 513, 514, 515, 516, 517, 518, 519, 520, 521, 522, 523, 524, 525, 526, 527, 532, 533, 538, 539, 540, 541, 542, 543, 544, 545, 546, 547, 548, 549, 550, 551, 552, 553, 602, 603, 604, 605, 606, 607, 608, 609, 610, 611, 612, 613, 614, 615, 616, 617], [0.008254, 0.9788, 0.9275, 0.2345, 0.5372, 0.2947, 0.2207, 0.9739, 0.8772, 0.8579, 0.8086, 0.7669, 0.846, 0.9663, 0.7764, 0.8329, 0.5179, 0.8562, 0.8374, 0.1077, 0.08997, 0.2514, 0.2587, 0.08963, 0.1155, 0.1266, 0.1516, 0.8892, 0.9144, 0.8907, 0.8913, 0.8958, 0.5241, 0.7793, 0.0, 0.0, 0.0, 0.0, 0.5848, 0.7788, 0.6041, 0.7987, 0.0, 0.0, 0.0, 0.0, 0.9852, 0.8677, 0.8704, 0.08871, 0.05239, 0.1027, 0.08099, 0.06148, 0.07621, 0.08626, 0.05835, 0.4193, 0.4537, 0.5368, 0.5448, 0.4028, 0.414, 0.595, 0.5974]): _vg.add([_i], _w, 'REPLACE')
_vg = ob_cube.vertex_groups.new(name='fingers1.L')
for _i, _w in zip([511, 512, 513, 514, 515, 524, 525, 526, 527, 528, 529, 530, 531, 532, 533, 534, 535, 536, 537, 538, 539, 540, 541, 542, 543, 544, 545, 546, 547, 548, 549, 550, 552, 553, 602, 603, 604, 605, 606, 607, 608, 609, 610, 611, 612, 613, 614, 615, 616, 617], [0.4524, 0.01378, 0.2709, 0.1062, 0.0189, 0.09632, 0.07704, 0.08337, 0.08515, 0.1495, 0.1491, 0.1533, 0.1124, 0.07128, 0.4689, 0.07608, 0.07838, 0.05812, 0.02445, 0.4598, 0.1978, 0.1886, 0.1989, 0.1928, 0.4587, 0.2557, 0.2289, 0.4044, 0.1976, 0.1873, 0.1883, 0.1771, 0.02026, 0.02462, 0.8351, 0.8994, 0.82, 0.8588, 0.2128, 0.2089, 0.7106, 0.7795, 0.1461, 0.176, 0.1726, 0.2825, 0.1985, 0.1853, 0.1946, 0.2491]): _vg.add([_i], _w, 'REPLACE')
_vg = ob_cube.vertex_groups.new(name='fingers2.L')
for _i, _w in zip([511, 512, 513, 514, 515, 528, 529, 530, 531, 532, 533, 534, 535, 536, 537, 538, 539, 540, 541, 542, 543, 544, 545, 546, 547, 548, 549, 550, 552, 553, 602, 603, 604, 605, 606, 607, 608, 609, 610, 611, 612, 613, 614, 615, 616, 617], [0.1023, 0.04297, 0.1582, 0.01357, 0.04713, 0.8337, 0.8373, 0.8307, 0.8792, 0.004916, 0.1459, 0.9117, 0.913, 0.9282, 0.9542, 0.0994, 0.1337, 0.1339, 0.133, 0.1334, 0.0977, 0.1, 0.07962, 0.08087, 0.09069, 0.09082, 0.09043, 0.0905, 0.05156, 0.04536, 0.07583, 0.04609, 0.07688, 0.06005, 0.7231, 0.7122, 0.2016, 0.1614, 0.1362, 0.1314, 0.1355, 0.1288, 0.0892, 0.08967, 0.09161, 0.09193]): _vg.add([_i], _w, 'REPLACE')
_vg = ob_cube.vertex_groups.new(name='feet.R')
for _i, _w in zip([129, 130, 131, 132, 133, 134, 135, 136, 137, 138, 139, 140, 141, 142, 143, 144, 153, 154, 155, 156, 157, 158, 159, 160, 162, 167, 169, 170, 171, 172, 173, 174], [0.05351, 0.04873, 0.05546, 0.05911, 0.03657, 0.003552, 0.03261, 0.01314, 0.846, 0.945, 0.4438, 0.447, 0.493, 0.8309, 0.484, 0.8088, 0.8228, 0.8385, 0.4697, 0.4645, 0.4405, 0.7889, 0.4619, 0.7546, 0.005986, 0.1227, 0.07565, 0.1252, 0.05911, 0.108, 0.602, 0.4625]): _vg.add([_i], _w, 'REPLACE')
_vg = ob_cube.vertex_groups.new(name='toes.R')
for _i, _w in zip([137, 144, 153, 154, 158, 159, 160, 161, 162, 163, 164, 165, 166, 167, 168, 169, 170, 171, 172, 173, 174], [0.07253, 0.06316, 0.1421, 0.1261, 0.06132, 0.01235, 0.1165, 0.9858, 0.9685, 0.9956, 0.9766, 0.9979, 0.9759, 0.864, 0.9751, 0.9211, 0.8575, 0.9391, 0.8824, 0.02619, 0.001534]): _vg.add([_i], _w, 'REPLACE')
_vg = ob_cube.vertex_groups.new(name='thumb1.R')
for _i, _w in zip([204, 205, 206, 207, 208, 210, 211, 212, 213, 214, 217, 221, 222, 223, 224, 225, 226, 227, 228], [0.02146, 0.3645, 0.1484, 0.1492, 0.3431, 0.09511, 0.06049, 0.05219, 0.05324, 0.05264, 0.002426, 0.86, 0.8783, 0.6208, 0.6175, 0.3294, 0.4238, 0.3439, 0.3755]): _vg.add([_i], _w, 'REPLACE')
_vg = ob_cube.vertex_groups.new(name='thumb2.R')
for _i, _w in zip([221, 222, 223, 224, 225, 226, 227, 228], [0.01311, 0.009547, 0.1273, 0.1237, 0.5806, 0.4602, 0.5292, 0.4727]): _vg.add([_i], _w, 'REPLACE')
_vg = ob_cube.vertex_groups.new(name='hand.R')
for _i, _w in zip([200, 203, 204, 205, 206, 207, 208, 209, 210, 211, 212, 213, 214, 215, 216, 217, 218, 219, 220, 221, 222, 223, 224, 225, 226, 227, 228, 229, 230, 231, 232, 237, 238, 243, 244, 245, 246, 247, 248, 249, 250, 251, 252, 253, 254, 255, 256, 257, 258, 271, 272, 273, 274, 275, 276, 277, 278, 279, 280, 281, 282, 283, 284, 285, 286], [0.008254, 0.9788, 0.9275, 0.2345, 0.5372, 0.2947, 0.2207, 0.9739, 0.8772, 0.8579, 0.8086, 0.7669, 0.846, 0.9663, 0.7764, 0.8329, 0.5179, 0.8562, 0.8374, 0.1077, 0.08997, 0.2514, 0.2587, 0.08963, 0.1155, 0.1266, 0.1516, 0.8892, 0.9144, 0.8907, 0.8913, 0.8958, 0.5241, 0.7793, 0.0, 0.0, 0.0, 0.0, 0.5848, 0.7788, 0.6041, 0.7987, 0.0, 0.0, 0.0, 0.0, 0.9852, 0.8677, 0.8704, 0.08871, 0.05239, 0.1027, 0.08099, 0.06148, 0.07621, 0.08626, 0.05835, 0.4193, 0.4537, 0.5368, 0.5448, 0.4028, 0.414, 0.595, 0.5974]): _vg.add([_i], _w, 'REPLACE')
_vg = ob_cube.vertex_groups.new(name='fingers1.R')
for _i, _w in zip([216, 217, 218, 219, 220, 229, 230, 231, 232, 233, 234, 235, 236, 237, 238, 239, 240, 241, 242, 243, 244, 245, 246, 247, 248, 249, 250, 251, 252, 253, 254, 255, 257, 258, 271, 272, 273, 274, 275, 276, 277, 278, 279, 280, 281, 282, 283, 284, 285, 286], [0.4524, 0.01378, 0.2709, 0.1062, 0.0189, 0.09632, 0.07704, 0.08337, 0.08515, 0.1495, 0.1491, 0.1533, 0.1124, 0.07128, 0.4689, 0.07608, 0.07838, 0.05812, 0.02445, 0.4598, 0.1978, 0.1886, 0.1989, 0.1928, 0.4587, 0.2557, 0.2289, 0.4044, 0.1976, 0.1873, 0.1883, 0.1771, 0.02026, 0.02462, 0.8351, 0.8994, 0.82, 0.8588, 0.2128, 0.2089, 0.7106, 0.7795, 0.1461, 0.176, 0.1726, 0.2825, 0.1985, 0.1853, 0.1946, 0.2491]): _vg.add([_i], _w, 'REPLACE')
_vg = ob_cube.vertex_groups.new(name='fingers2.R')
for _i, _w in zip([216, 217, 218, 219, 220, 233, 234, 235, 236, 237, 238, 239, 240, 241, 242, 243, 244, 245, 246, 247, 248, 249, 250, 251, 252, 253, 254, 255, 257, 258, 271, 272, 273, 274, 275, 276, 277, 278, 279, 280, 281, 282, 283, 284, 285, 286], [0.1023, 0.04297, 0.1582, 0.01357, 0.04713, 0.8337, 0.8373, 0.8307, 0.8792, 0.004916, 0.1459, 0.9117, 0.913, 0.9282, 0.9542, 0.0994, 0.1337, 0.1339, 0.133, 0.1334, 0.0977, 0.1, 0.07962, 0.08087, 0.09069, 0.09082, 0.09043, 0.0905, 0.05156, 0.04536, 0.07583, 0.04609, 0.07688, 0.06005, 0.7231, 0.7122, 0.2016, 0.1614, 0.1362, 0.1314, 0.1355, 0.1288, 0.0892, 0.08967, 0.09161, 0.09193]): _vg.add([_i], _w, 'REPLACE')
_m = ob_cube.modifiers.new('Armature', 'ARMATURE')
_m.object = ob_armature

# ---- collection membership
col_collection_1.objects.link(ob_empty)
col_collection_1.objects.link(ob_armature)
col_collection_1.objects.link(ob_cube_001)
col_collection_1.objects.link(ob_cube)

# ---- scene / render settings (as saved in the file)
scene.frame_start = 1; scene.frame_end = 80; scene.frame_set(12)
scene.render.engine = 'BLENDER_EEVEE_NEXT'
scene.render.resolution_percentage = 50
scene.render.fps = 60
scene.render.dither_intensity = 0.0
scene.cycles.use_denoising = False
scene.cycles.samples = 128
scene.cycles.sampling_pattern = 'TABULATED_SOBOL'
scene.cycles.use_adaptive_sampling = False
scene.cycles.use_light_tree = False
scene.cycles.blur_glossy = 0.0
scene.cycles.sample_clamp_indirect = 0.0
scene.view_settings.view_transform = 'Standard'
bpy.context.view_layer.update()

# ---- added for rendering (the .blend has no active camera and no usable light): camera, sun
cam_auto = bpy.data.cameras.new('AutoCamera')
cam_auto.lens = 50.0
cam_auto.sensor_width = 36.0
cam_auto.clip_end = 1000.0
ob_auto_camera = bpy.data.objects.new('AutoCamera', cam_auto)
scene.collection.objects.link(ob_auto_camera)
ob_auto_camera.location = (3.27072, -4.71885, 4.38219)
ob_auto_camera.rotation_euler = (1.09748, -7.21219e-08, 0.694738)
scene.camera = ob_auto_camera
light_auto_sun = bpy.data.lights.new('AutoSun', 'SUN')
light_auto_sun.energy = 3.0
light_auto_sun.angle = 0.0523599
ob_auto_sun = bpy.data.objects.new('AutoSun', light_auto_sun)
scene.collection.objects.link(ob_auto_sun)
ob_auto_sun.rotation_euler = (0.872665, 0.174533, 0.523599)
bpy.context.view_layer.update()
